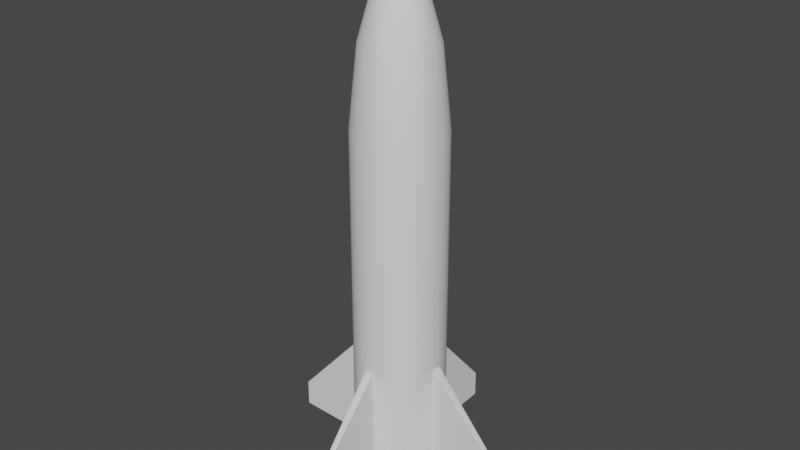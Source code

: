# Source: BlenderRocketV.2.blend  (saved by Blender 3.4.6; exported with 4.5.12 LTS)
import bpy
from mathutils import Matrix  # noqa: F401  (used for matrix-valued properties, if any)

bpy.ops.wm.read_factory_settings(use_empty=True)
scene = bpy.context.scene
scene.name = 'Scene'

# ---- collections
col_collection = bpy.data.collections.new('Collection'); scene.collection.children.link(col_collection)

# ---- node groups
ng_auto_smooth = bpy.data.node_groups.new('Auto Smooth', 'GeometryNodeTree')
_s = ng_auto_smooth.interface.new_socket(name='Geometry', in_out='OUTPUT', socket_type='NodeSocketGeometry')
_s = ng_auto_smooth.interface.new_socket(name='Geometry', in_out='INPUT', socket_type='NodeSocketGeometry')
_s = ng_auto_smooth.interface.new_socket(name='Angle', in_out='INPUT', socket_type='NodeSocketFloat')
_s.subtype = 'ANGLE'
_s.min_value = 0.0
_s.max_value = 3.142
ng_auto_smooth.is_modifier = True
_N = ng_auto_smooth.nodes; _L = ng_auto_smooth.links
n0 = _N.new('NodeGroupOutput'); n0.name = 'Group Output'; n0.location = (480, -100)
n1 = _N.new('NodeGroupInput'); n1.name = 'Group Input'; n1.location = (-420, -300)
n2 = _N.new('NodeGroupInput'); n2.name = 'Group Input.001'; n2.location = (-60, -100)
n3 = _N.new('GeometryNodeSetShadeSmooth'); n3.name = 'Set Shade Smooth'; n3.location = (120, -100)
n3.domain = 'EDGE'
n4 = _N.new('GeometryNodeSetShadeSmooth'); n4.name = 'Set Shade Smooth.001'; n4.location = (300, -100)
n5 = _N.new('GeometryNodeInputMeshEdgeAngle'); n5.name = 'Edge Angle'; n5.location = (-420, -220)
n6 = _N.new('GeometryNodeInputEdgeSmooth'); n6.name = 'Is Edge Smooth'; n6.location = (-60, -160)
n7 = _N.new('GeometryNodeInputShadeSmooth'); n7.name = 'Is Face Smooth'; n7.location = (-240, -340)
n8 = _N.new('FunctionNodeBooleanMath'); n8.name = 'Boolean Math'; n8.location = (-60, -220)
n9 = _N.new('FunctionNodeCompare'); n9.name = 'Compare'; n9.location = (-240, -180)
n9.operation = 'LESS_EQUAL'
_L.new(n5.outputs[0], n9.inputs[0])
_L.new(n4.outputs[0], n0.inputs[0])
_L.new(n1.outputs[1], n9.inputs[1])
_L.new(n9.outputs[0], n8.inputs[0])
_L.new(n7.outputs[0], n8.inputs[1])
_L.new(n2.outputs[0], n3.inputs[0])
_L.new(n6.outputs[0], n3.inputs[1])
_L.new(n3.outputs[0], n4.inputs[0])
_L.new(n8.outputs[0], n3.inputs[2])
n0.is_active_output = True

# ---- world
world_world = bpy.data.worlds.new('World'); scene.world = world_world
world_world.use_nodes = True; world_world.node_tree.nodes.clear()
_N = world_world.node_tree.nodes; _L = world_world.node_tree.links
n0 = _N.new('ShaderNodeOutputWorld'); n0.name = 'World Output'; n0.location = (300, 300)
n1 = _N.new('ShaderNodeBackground'); n1.name = 'Background'; n1.location = (10, 300)
n1.inputs[0].default_value = (0.05088, 0.05088, 0.05088, 1.0)
_L.new(n1.outputs[0], n0.inputs[0])
n0.is_active_output = True
world_world.color = (0.05088, 0.05088, 0.05088)
world_world.use_sun_shadow = False
world_world.sun_shadow_jitter_overblur = 0.0

# ---- meshes
me_circle = bpy.data.meshes.new('Circle')
me_circle.from_pydata([(0.0, 1.0, 0.0), (-0.1951, 0.9808, 0.0), (-0.3827, 0.9239, 0.0), (-0.5556, 0.8315, 0.0), (-0.7071, 0.7071, 0.0), (-0.8315, 0.5556, 0.0), (-0.9239, 0.3827, 0.0), (-0.9808, 0.1951, 0.0), (-1.0, 0.0, 0.0), (-0.9808, -0.1951, 0.0), (-0.9239, -0.3827, 0.0), (-0.8315, -0.5556, 0.0), (-0.7071, -0.7071, 0.0), (-0.5556, -0.8315, 0.0), (-0.3827, -0.9239, 0.0), (-0.1951, -0.9808, 0.0), (0.0, -1.0, 0.0), (0.1951, -0.9808, 0.0), (0.3827, -0.9239, 0.0), (0.5556, -0.8315, 0.0), (0.7071, -0.7071, 0.0), (0.8315, -0.5556, 0.0), (0.9239, -0.3827, 0.0), (0.9808, -0.1951, 0.0), (1.0, 0.0, 0.0), (0.9808, 0.1951, 0.0), (0.9239, 0.3827, 0.0), (0.8315, 0.5556, 0.0), (0.7071, 0.7071, 0.0), (0.5556, 0.8315, 0.0), (0.3827, 0.9239, 0.0), (0.1951, 0.9808, 0.0), (6.331e-10, 0.9152, 0.0), (-0.1786, 0.8976, 0.0), (-0.3502, 0.8456, 0.0), (-0.5085, 0.761, 0.0), (-0.6472, 0.6472, 0.0), (-0.761, 0.5085, 0.0), (-0.8456, 0.3502, 0.0), (-0.8976, 0.1786, 0.0), (-0.9152, 2.302e-10, 0.0), (-0.8976, -0.1786, 0.0), (-0.8456, -0.3502, 0.0), (-0.761, -0.5085, 0.0), (-0.6472, -0.6472, 0.0), (-0.5085, -0.761, 0.0), (-0.3502, -0.8456, 0.0), (-0.1786, -0.8976, 0.0), (6.331e-10, -0.9152, 0.0), (0.1786, -0.8976, 0.0), (0.3502, -0.8456, 0.0), (0.5085, -0.761, 0.0), (0.6472, -0.6472, 0.0), (0.761, -0.5085, 0.0), (0.8456, -0.3502, 0.0), (0.8976, -0.1786, 0.0), (0.9152, 2.302e-10, 0.0), (0.8976, 0.1786, 0.0), (0.8456, 0.3502, 0.0), (0.761, 0.5085, 0.0), (0.6472, 0.6472, 0.0), (0.5085, 0.761, 0.0), (0.3502, 0.8456, 0.0), (0.1786, 0.8976, 0.0), (5.753e-09, 0.4718, 0.0), (-0.09205, 0.4628, 0.0), (-0.1806, 0.4359, 0.0), (-0.2621, 0.3923, 0.0), (-0.3336, 0.3336, 0.0), (-0.3923, 0.2621, 0.0), (-0.4359, 0.1806, 0.0), (-0.4628, 0.09205, 0.0), (-0.4718, -2.512e-09, 0.0), (-0.4628, -0.09205, 0.0), (-0.4359, -0.1806, 0.0), (-0.3923, -0.2621, 0.0), (-0.3336, -0.3336, 0.0), (-0.2621, -0.3923, 0.0), (-0.1806, -0.4359, 0.0), (-0.09205, -0.4628, 0.0), (5.753e-09, -0.4718, 0.0), (0.09205, -0.4628, 0.0), (0.1806, -0.4359, 0.0), (0.2621, -0.3923, 0.0), (0.3336, -0.3336, 0.0), (0.3923, -0.2621, 0.0), (0.4359, -0.1806, 0.0), (0.4628, -0.09205, 0.0), (0.4718, -2.512e-09, 0.0), (0.4628, 0.09205, 0.0), (0.4359, 0.1806, 0.0), (0.3923, 0.2621, 0.0), (0.3336, 0.3336, 0.0), (0.2621, 0.3923, 0.0), (0.1806, 0.4359, 0.0), (0.09205, 0.4628, 0.0), (5.753e-09, 0.4718, 0.0), (-0.09205, 0.4628, 0.0), (-0.1806, 0.4359, 0.0), (-0.2621, 0.3923, 0.0), (-0.3336, 0.3336, 0.0), (-0.3923, 0.2621, 0.0), (-0.4359, 0.1806, 0.0), (-0.4628, 0.09205, 0.0), (-0.4718, -2.512e-09, 0.0), (-0.4628, -0.09205, 0.0), (-0.4359, -0.1806, 0.0), (-0.3923, -0.2621, 0.0), (-0.3336, -0.3336, 0.0), (-0.2621, -0.3923, 0.0), (-0.1806, -0.4359, 0.0), (-0.09205, -0.4628, 0.0), (5.753e-09, -0.4718, 0.0), (0.09205, -0.4628, 0.0), (0.1806, -0.4359, 0.0), (0.2621, -0.3923, 0.0), (0.3336, -0.3336, 0.0), (0.3923, -0.2621, 0.0), (0.4359, -0.1806, 0.0), (0.4628, -0.09205, 0.0), (0.4718, -2.512e-09, 0.0), (0.4628, 0.09205, 0.0), (0.4359, 0.1806, 0.0), (0.3923, 0.2621, 0.0), (0.3336, 0.3336, 0.0), (0.2621, 0.3923, 0.0), (0.1806, 0.4359, 0.0), (0.09205, 0.4628, 0.0), (5.931e-09, 0.4108, 0.0), (-0.08015, 0.4029, 0.0), (-0.1572, 0.3795, 0.0), (-0.2282, 0.3416, 0.0), (-0.2905, 0.2905, 0.0), (-0.3416, 0.2282, 0.0), (-0.3795, 0.1572, 0.0), (-0.4029, 0.08015, 0.0), (-0.4108, -2.188e-09, 0.0), (-0.4029, -0.08015, 0.0), (-0.3795, -0.1572, 0.0), (-0.3416, -0.2282, 0.0), (-0.2905, -0.2905, 0.0), (-0.2282, -0.3416, 0.0), (-0.1572, -0.3795, 0.0), (-0.08015, -0.4029, 0.0), (5.931e-09, -0.4108, 0.0), (0.08015, -0.4029, 0.0), (0.1572, -0.3795, 0.0), (0.2282, -0.3416, 0.0), (0.2905, -0.2905, 0.0), (0.3416, -0.2282, 0.0), (0.3795, -0.1572, 0.0), (0.4029, -0.08015, 0.0), (0.4108, -2.188e-09, 0.0), (0.4029, 0.08015, 0.0), (0.3795, 0.1572, 0.0), (0.3416, 0.2282, 0.0), (0.2905, 0.2905, 0.0), (0.2282, 0.3416, 0.0), (0.1572, 0.3795, 0.0), (0.08015, 0.4029, 0.0), (6.189e-09, 0.1761, 0.8116), (-0.03436, 0.1727, 0.8116), (-0.0674, 0.1627, 0.8116), (-0.09785, 0.1464, 0.8116), (-0.1245, 0.1245, 0.8116), (-0.1464, 0.09785, 0.8116), (-0.1627, 0.0674, 0.8116), (-0.1727, 0.03436, 0.8116), (-0.1761, -3.491e-09, 0.8116), (-0.1727, -0.03436, 0.8116), (-0.1627, -0.0674, 0.8116), (-0.1464, -0.09785, 0.8116), (-0.1245, -0.1245, 0.8116), (-0.09785, -0.1464, 0.8116), (-0.0674, -0.1627, 0.8116), (-0.03436, -0.1727, 0.8116), (6.189e-09, -0.1761, 0.8116), (0.03436, -0.1727, 0.8116), (0.0674, -0.1627, 0.8116), (0.09785, -0.1464, 0.8116), (0.1245, -0.1245, 0.8116), (0.1464, -0.09785, 0.8116), (0.1627, -0.0674, 0.8116), (0.1727, -0.03436, 0.8116), (0.1761, -3.491e-09, 0.8116), (0.1727, 0.03436, 0.8116), (0.1627, 0.0674, 0.8116), (0.1464, 0.09785, 0.8116), (0.1245, 0.1245, 0.8116), (0.09785, 0.1464, 0.8116), (0.0674, 0.1627, 0.8116), (0.03436, 0.1727, 0.8116), (6.256e-09, 0.1534, 0.8116), (-0.02992, 0.1504, 0.8116), (-0.05868, 0.1417, 0.8116), (-0.0852, 0.1275, 0.8116), (-0.1084, 0.1084, 0.8116), (-0.1275, 0.0852, 0.8116), (-0.1417, 0.05868, 0.8116), (-0.1504, 0.02992, 0.8116), (-0.1534, -3.369e-09, 0.8116), (-0.1504, -0.02992, 0.8116), (-0.1417, -0.05868, 0.8116), (-0.1275, -0.0852, 0.8116), (-0.1084, -0.1084, 0.8116), (-0.0852, -0.1275, 0.8116), (-0.05868, -0.1417, 0.8116), (-0.02992, -0.1504, 0.8116), (6.256e-09, -0.1534, 0.8116), (0.02992, -0.1504, 0.8116), (0.05868, -0.1417, 0.8116), (0.0852, -0.1275, 0.8116), (0.1084, -0.1084, 0.8116), (0.1275, -0.0852, 0.8116), (0.1417, -0.05868, 0.8116), (0.1504, -0.02992, 0.8116), (0.1534, -3.369e-09, 0.8116), (0.1504, 0.02992, 0.8116), (0.1417, 0.05868, 0.8116), (0.1275, 0.0852, 0.8116), (0.1084, 0.1084, 0.8116), (0.0852, 0.1275, 0.8116), (0.05868, 0.1417, 0.8116), (0.02992, 0.1504, 0.8116), (5.376e-09, 0.111, 1.024), (-0.02166, 0.1089, 1.024), (-0.04249, 0.1026, 1.024), (-0.06169, 0.09233, 1.024), (-0.07852, 0.07852, 1.024), (-0.09233, 0.06169, 1.024), (-0.1026, 0.04249, 1.024), (-0.1089, 0.02166, 1.024), (-0.111, -3.894e-09, 1.024), (-0.1089, -0.02166, 1.024), (-0.1026, -0.04249, 1.024), (-0.09233, -0.06169, 1.024), (-0.07852, -0.07852, 1.024), (-0.06169, -0.09233, 1.024), (-0.04249, -0.1026, 1.024), (-0.02166, -0.1089, 1.024), (5.376e-09, -0.111, 1.024), (0.02166, -0.1089, 1.024), (0.04249, -0.1026, 1.024), (0.06169, -0.09233, 1.024), (0.07852, -0.07852, 1.024), (0.09233, -0.06169, 1.024), (0.1026, -0.04249, 1.024), (0.1089, -0.02166, 1.024), (0.111, -3.894e-09, 1.024), (0.1089, 0.02166, 1.024), (0.1026, 0.04249, 1.024), (0.09233, 0.06169, 1.024), (0.07852, 0.07852, 1.024), (0.06169, 0.09233, 1.024), (0.04249, 0.1026, 1.024), (0.02166, 0.1089, 1.024), (5.418e-09, 0.09669, 1.024), (-0.01886, 0.09483, 1.024), (-0.037, 0.08933, 1.024), (-0.05372, 0.08039, 1.024), (-0.06837, 0.06837, 1.024), (-0.08039, 0.05372, 1.024), (-0.08933, 0.037, 1.024), (-0.09483, 0.01886, 1.024), (-0.09669, -3.818e-09, 1.024), (-0.09483, -0.01886, 1.024), (-0.08933, -0.037, 1.024), (-0.08039, -0.05372, 1.024), (-0.06837, -0.06837, 1.024), (-0.05372, -0.08039, 1.024), (-0.037, -0.08933, 1.024), (-0.01886, -0.09483, 1.024), (5.418e-09, -0.09669, 1.024), (0.01886, -0.09483, 1.024), (0.037, -0.08933, 1.024), (0.05372, -0.08039, 1.024), (0.06837, -0.06837, 1.024), (0.08039, -0.05372, 1.024), (0.08933, -0.037, 1.024), (0.09483, -0.01886, 1.024), (0.09669, -3.818e-09, 1.024), (0.09483, 0.01886, 1.024), (0.08933, 0.037, 1.024), (0.08039, 0.05372, 1.024), (0.06837, 0.06837, 1.024), (0.05372, 0.08039, 1.024), (0.037, 0.08933, 1.024), (0.01886, 0.09483, 1.024), (5.376e-09, 0.111, 1.677), (-0.02166, 0.1089, 1.677), (-0.04249, 0.1026, 1.677), (-0.06169, 0.09233, 1.677), (-0.07852, 0.07852, 1.677), (-0.09233, 0.06169, 1.677), (-0.1026, 0.04249, 1.677), (-0.1089, 0.02166, 1.677), (-0.111, -3.894e-09, 1.677), (-0.1089, -0.02166, 1.677), (-0.1026, -0.04249, 1.677), (-0.09233, -0.06169, 1.677), (-0.07852, -0.07852, 1.677), (-0.06169, -0.09233, 1.677), (-0.04249, -0.1026, 1.677), (-0.02166, -0.1089, 1.677), (5.376e-09, -0.111, 1.677), (0.02166, -0.1089, 1.677), (0.04249, -0.1026, 1.677), (0.06169, -0.09233, 1.677), (0.07852, -0.07852, 1.677), (0.09233, -0.06169, 1.677), (0.1026, -0.04249, 1.677), (0.1089, -0.02166, 1.677), (0.111, -3.894e-09, 1.677), (0.1089, 0.02166, 1.677), (0.1026, 0.04249, 1.677), (0.09233, 0.06169, 1.677), (0.07852, 0.07852, 1.677), (0.06169, 0.09233, 1.677), (0.04249, 0.1026, 1.677), (0.02166, 0.1089, 1.677), (5.418e-09, 0.09669, 1.677), (-0.01886, 0.09483, 1.677), (-0.037, 0.08933, 1.677), (-0.05372, 0.08039, 1.677), (-0.06837, 0.06837, 1.677), (-0.08039, 0.05372, 1.677), (-0.08933, 0.037, 1.677), (-0.09483, 0.01886, 1.677), (-0.09669, -3.818e-09, 1.677), (-0.09483, -0.01886, 1.677), (-0.08933, -0.037, 1.677), (-0.08039, -0.05372, 1.677), (-0.06837, -0.06837, 1.677), (-0.05372, -0.08039, 1.677), (-0.037, -0.08933, 1.677), (-0.01886, -0.09483, 1.677), (5.418e-09, -0.09669, 1.677), (0.01886, -0.09483, 1.677), (0.037, -0.08933, 1.677), (0.05372, -0.08039, 1.677), (0.06837, -0.06837, 1.677), (0.08039, -0.05372, 1.677), (0.08933, -0.037, 1.677), (0.09483, -0.01886, 1.677), (0.09669, -3.818e-09, 1.677), (0.09483, 0.01886, 1.677), (0.08933, 0.037, 1.677), (0.08039, 0.05372, 1.677), (0.06837, 0.06837, 1.677), (0.05372, 0.08039, 1.677), (0.037, 0.08933, 1.677), (0.01886, 0.09483, 1.677), (-1.761e-08, 0.9263, 1.677), (-0.1807, 0.9085, 1.677), (-0.3545, 0.8558, 1.677), (-0.5146, 0.7702, 1.677), (-0.655, 0.655, 1.677), (-0.7702, 0.5146, 1.677), (-0.8558, 0.3545, 1.677), (-0.9085, 0.1807, 1.677), (-0.9263, 7.177e-09, 1.677), (-0.9085, -0.1807, 1.677), (-0.8558, -0.3545, 1.677), (-0.7702, -0.5146, 1.677), (-0.655, -0.655, 1.677), (-0.5146, -0.7702, 1.677), (-0.3545, -0.8558, 1.677), (-0.1807, -0.9085, 1.677), (-1.761e-08, -0.9263, 1.677), (0.1807, -0.9085, 1.677), (0.3545, -0.8558, 1.677), (0.5146, -0.7702, 1.677), (0.655, -0.655, 1.677), (0.7702, -0.5146, 1.677), (0.8558, -0.3545, 1.677), (0.9085, -0.1807, 1.677), (0.9263, 7.177e-09, 1.677), (0.9085, 0.1807, 1.677), (0.8558, 0.3545, 1.677), (0.7702, 0.5146, 1.677), (0.655, 0.655, 1.677), (0.5146, 0.7702, 1.677), (0.3545, 0.8558, 1.677), (0.1807, 0.9085, 1.677), (-1.726e-08, 0.8066, 1.677), (-0.1574, 0.7911, 1.677), (-0.3087, 0.7452, 1.677), (-0.4481, 0.6706, 1.677), (-0.5703, 0.5703, 1.677), (-0.6706, 0.4481, 1.677), (-0.7452, 0.3087, 1.677), (-0.7911, 0.1574, 1.677), (-0.8066, 7.815e-09, 1.677), (-0.7911, -0.1574, 1.677), (-0.7452, -0.3087, 1.677), (-0.6706, -0.4481, 1.677), (-0.5703, -0.5703, 1.677), (-0.4481, -0.6706, 1.677), (-0.3087, -0.7452, 1.677), (-0.1574, -0.7911, 1.677), (-1.726e-08, -0.8066, 1.677), (0.1574, -0.7911, 1.677), (0.3087, -0.7452, 1.677), (0.4481, -0.6706, 1.677), (0.5703, -0.5703, 1.677), (0.6706, -0.4481, 1.677), (0.7452, -0.3087, 1.677), (0.7911, -0.1574, 1.677), (0.8066, 7.815e-09, 1.677), (0.7911, 0.1574, 1.677), (0.7452, 0.3087, 1.677), (0.6706, 0.4481, 1.677), (0.5703, 0.5703, 1.677), (0.4481, 0.6706, 1.677), (0.3087, 0.7452, 1.677), (0.1574, 0.7911, 1.677), (-0.3382, -0.226, 0.4058), (-0.3758, -0.1557, 0.4058), (-0.399, -0.07936, 0.4058), (-0.4068, -2.27e-09, 0.4058), (-0.399, 0.07936, 0.4058), (-0.3758, 0.1557, 0.4058), (-0.3382, 0.226, 0.4058), (0.07936, 0.399, 0.4058), (-0.2876, 0.2876, 0.4058), (0.1557, 0.3758, 0.4058), (-0.226, 0.3382, 0.4058), (0.226, 0.3382, 0.4058), (-0.1557, 0.3758, 0.4058), (0.2876, 0.2876, 0.4058), (-0.07936, 0.399, 0.4058), (7.498e-09, 0.4068, 0.4058), (0.3382, 0.226, 0.4058), (0.3758, 0.1557, 0.4058), (0.399, 0.07936, 0.4058), (-0.2876, -0.2876, 0.4058), (-0.226, -0.3382, 0.4058), (-0.1557, -0.3758, 0.4058), (-0.07936, -0.399, 0.4058), (7.498e-09, -0.4068, 0.4058), (0.07936, -0.399, 0.4058), (0.1557, -0.3758, 0.4058), (0.226, -0.3382, 0.4058), (0.2876, -0.2876, 0.4058), (0.3382, -0.226, 0.4058), (0.3758, -0.1557, 0.4058), (0.399, -0.07936, 0.4058), (0.4068, -2.27e-09, 0.4058), (7.575e-09, 0.3175, 0.6087), (0.3114, 0.06193, 0.6087), (-0.264, -0.1764, 0.6087), (-0.2933, -0.1215, 0.6087), (-0.3114, -0.06193, 0.6087), (-0.3175, -3.19e-09, 0.6087), (-0.3114, 0.06193, 0.6087), (-0.2933, 0.1215, 0.6087), (-0.264, 0.1764, 0.6087), (0.06193, 0.3114, 0.6087), (-0.2245, 0.2245, 0.6087), (0.1215, 0.2933, 0.6087), (-0.1764, 0.264, 0.6087), (0.1764, 0.264, 0.6087), (-0.1215, 0.2933, 0.6087), (0.2245, 0.2245, 0.6087), (-0.06193, 0.3114, 0.6087), (0.264, 0.1764, 0.6087), (0.2933, 0.1215, 0.6087), (-0.2245, -0.2245, 0.6087), (-0.1764, -0.264, 0.6087), (-0.1215, -0.2933, 0.6087), (-0.06193, -0.3114, 0.6087), (7.575e-09, -0.3175, 0.6087), (0.06193, -0.3114, 0.6087), (0.1215, -0.2933, 0.6087), (0.1764, -0.264, 0.6087), (0.2245, -0.2245, 0.6087), (0.264, -0.1764, 0.6087), (0.2933, -0.1215, 0.6087), (0.3114, -0.06193, 0.6087), (0.3175, -3.19e-09, 0.6087), (0.0, 1.0, 2.629), (-0.1951, 0.9808, 2.629), (-0.3827, 0.9239, 2.629), (-0.5556, 0.8315, 2.629), (-0.7071, 0.7071, 2.629), (-0.8315, 0.5556, 2.629), (-0.9239, 0.3827, 2.629), (-0.9808, 0.1951, 2.629), (-1.0, 0.0, 2.629), (-0.9808, -0.1951, 2.629), (-0.9239, -0.3827, 2.629), (-0.8315, -0.5556, 2.629), (-0.7071, -0.7071, 2.629), (-0.5556, -0.8315, 2.629), (-0.3827, -0.9239, 2.629), (-0.1951, -0.9808, 2.629), (0.0, -1.0, 2.629), (0.1951, -0.9808, 2.629), (0.3827, -0.9239, 2.629), (0.5556, -0.8315, 2.629), (0.7071, -0.7071, 2.629), (0.8315, -0.5556, 2.629), (0.9239, -0.3827, 2.629), (0.9808, -0.1951, 2.629), (1.0, 0.0, 2.629), (0.9808, 0.1951, 2.629), (0.9239, 0.3827, 2.629), (0.8315, 0.5556, 2.629), (0.7071, 0.7071, 2.629), (0.5556, 0.8315, 2.629), (0.3827, 0.9239, 2.629), (0.1951, 0.9808, 2.629), (6.331e-10, 0.9152, 1.742), (-0.1786, 0.8976, 1.742), (-0.3502, 0.8456, 1.742), (-0.5085, 0.761, 1.742), (-0.6472, 0.6472, 1.742), (-0.761, 0.5085, 1.742), (-0.8456, 0.3502, 1.742), (-0.8976, 0.1786, 1.742), (-0.9152, 2.302e-10, 1.742), (-0.8976, -0.1786, 1.742), (-0.8456, -0.3502, 1.742), (-0.761, -0.5085, 1.742), (-0.6472, -0.6472, 1.742), (-0.5085, -0.761, 1.742), (-0.3502, -0.8456, 1.742), (-0.1786, -0.8976, 1.742), (6.331e-10, -0.9152, 1.742), (0.1786, -0.8976, 1.742), (0.3502, -0.8456, 1.742), (0.5085, -0.761, 1.742), (0.6472, -0.6472, 1.742), (0.761, -0.5085, 1.742), (0.8456, -0.3502, 1.742), (0.8976, -0.1786, 1.742), (0.9152, 2.302e-10, 1.742), (0.8976, 0.1786, 1.742), (0.8456, 0.3502, 1.742), (0.761, 0.5085, 1.742), (0.6472, 0.6472, 1.742), (0.5085, 0.761, 1.742), (0.3502, 0.8456, 1.742), (0.1786, 0.8976, 1.742), (0.0, 1.0, 7.798), (-0.1951, 0.9808, 7.798), (-0.3827, 0.9239, 7.798), (-0.5556, 0.8315, 7.798), (-0.7071, 0.7071, 7.798), (-0.8315, 0.5556, 7.798), (-0.9239, 0.3827, 7.798), (-0.9808, 0.1951, 7.798), (-1.0, 0.0, 7.798), (-0.9808, -0.1951, 7.798), (-0.9239, -0.3827, 7.798), (-0.8315, -0.5556, 7.798), (-0.7071, -0.7071, 7.798), (-0.5556, -0.8315, 7.798), (-0.3827, -0.9239, 7.798), (-0.1951, -0.9808, 7.798), (0.0, -1.0, 7.798), (0.1951, -0.9808, 7.798), (0.3827, -0.9239, 7.798), (0.5556, -0.8315, 7.798), (0.7071, -0.7071, 7.798), (0.8315, -0.5556, 7.798), (0.9239, -0.3827, 7.798), (0.9808, -0.1951, 7.798), (1.0, 0.0, 7.798), (0.9808, 0.1951, 7.798), (0.9239, 0.3827, 7.798), (0.8315, 0.5556, 7.798), (0.7071, 0.7071, 7.798), (0.5556, 0.8315, 7.798), (0.3827, 0.9239, 7.798), (0.1951, 0.9808, 7.798), (6.331e-10, 0.9152, 7.798), (-0.1786, 0.8976, 7.798), (-0.3502, 0.8456, 7.798), (-0.5085, 0.761, 7.798), (-0.6472, 0.6472, 7.798), (-0.761, 0.5085, 7.798), (-0.8456, 0.3502, 7.798), (-0.8976, 0.1786, 7.798), (-0.9152, 2.302e-10, 7.798), (-0.8976, -0.1786, 7.798), (-0.8456, -0.3502, 7.798), (-0.761, -0.5085, 7.798), (-0.6472, -0.6472, 7.798), (-0.5085, -0.761, 7.798), (-0.3502, -0.8456, 7.798), (-0.1786, -0.8976, 7.798), (6.331e-10, -0.9152, 7.798), (0.1786, -0.8976, 7.798), (0.3502, -0.8456, 7.798), (0.5085, -0.761, 7.798), (0.6472, -0.6472, 7.798), (0.761, -0.5085, 7.798), (0.8456, -0.3502, 7.798), (0.8976, -0.1786, 7.798), (0.9152, 2.302e-10, 7.798), (0.8976, 0.1786, 7.798), (0.8456, 0.3502, 7.798), (0.761, 0.5085, 7.798), (0.6472, 0.6472, 7.798), (0.5085, 0.761, 7.798), (0.3502, 0.8456, 7.798), (0.1786, 0.8976, 7.798), (4.659e-09, 0.1681, 11.25), (-0.03279, 0.1648, 11.25), (-0.06431, 0.1553, 11.25), (-0.09337, 0.1397, 11.25), (-0.1188, 0.1188, 11.25), (-0.1397, 0.09337, 11.25), (-0.1553, 0.06431, 11.25), (-0.1648, 0.03279, 11.25), (-0.1681, -2.259e-09, 11.25), (-0.1648, -0.03279, 11.25), (-0.1553, -0.06431, 11.25), (-0.1397, -0.09337, 11.25), (-0.1188, -0.1188, 11.25), (-0.09337, -0.1397, 11.25), (-0.06431, -0.1553, 11.25), (-0.03279, -0.1648, 11.25), (4.659e-09, -0.1681, 11.25), (0.03279, -0.1648, 11.25), (0.06431, -0.1553, 11.25), (0.09337, -0.1397, 11.25), (0.1188, -0.1188, 11.25), (0.1397, -0.09337, 11.25), (0.1553, -0.06431, 11.25), (0.1648, -0.03279, 11.25), (0.1681, -2.259e-09, 11.25), (0.1648, 0.03279, 11.25), (0.1553, 0.06431, 11.25), (0.1397, 0.09337, 11.25), (0.1188, 0.1188, 11.25), (0.09337, 0.1397, 11.25), (0.06431, 0.1553, 11.25), (0.03279, 0.1648, 11.25), (4.766e-09, 0.1538, 11.28), (-0.03001, 0.1509, 11.28), (-0.05886, 0.1421, 11.28), (-0.08545, 0.1279, 11.28), (-0.1088, 0.1088, 11.28), (-0.1279, 0.08545, 11.28), (-0.1421, 0.05886, 11.28), (-0.1509, 0.03001, 11.28), (-0.1538, -2.22e-09, 11.28), (-0.1509, -0.03001, 11.28), (-0.1421, -0.05886, 11.28), (-0.1279, -0.08545, 11.28), (-0.1088, -0.1088, 11.28), (-0.08545, -0.1279, 11.28), (-0.05886, -0.1421, 11.28), (-0.03001, -0.1509, 11.28), (4.766e-09, -0.1538, 11.28), (0.03001, -0.1509, 11.28), (0.05886, -0.1421, 11.28), (0.08545, -0.1279, 11.28), (0.1088, -0.1088, 11.28), (0.1279, -0.08545, 11.28), (0.1421, -0.05886, 11.28), (0.1509, -0.03001, 11.28), (0.1538, -2.22e-09, 11.28), (0.1509, 0.03001, 11.28), (0.1421, 0.05886, 11.28), (0.1279, 0.08545, 11.28), (0.1088, 0.1088, 11.28), (0.08545, 0.1279, 11.28), (0.05886, 0.1421, 11.28), (0.03001, 0.1509, 11.28), (-0.008999, 0.04524, 11.35), (3.39e-09, 0.04613, 11.35), (-0.01765, 0.04262, 11.35), (-0.02563, 0.03835, 11.35), (-0.03262, 0.03262, 11.35), (-0.03835, 0.02563, 11.35), (-0.04262, 0.01765, 11.35), (-0.04524, 0.008999, 11.35), (-0.04613, -1.906e-10, 11.35), (-0.04524, -0.008999, 11.35), (-0.04262, -0.01765, 11.35), (-0.03835, -0.02563, 11.35), (-0.03262, -0.03262, 11.35), (-0.02563, -0.03835, 11.35), (-0.01765, -0.04262, 11.35), (-0.008999, -0.04524, 11.35), (3.39e-09, -0.04613, 11.35), (0.008999, -0.04524, 11.35), (0.01765, -0.04262, 11.35), (0.02563, -0.03835, 11.35), (0.03262, -0.03262, 11.35), (0.03835, -0.02563, 11.35), (0.04262, -0.01765, 11.35), (0.04524, -0.008999, 11.35), (0.04613, -1.906e-10, 11.35), (0.04524, 0.008999, 11.35), (0.04262, 0.01765, 11.35), (0.03835, 0.02563, 11.35), (0.03262, 0.03262, 11.35), (0.02563, 0.03835, 11.35), (0.01765, 0.04262, 11.35), (0.008999, 0.04524, 11.35), (0.4543, 0.6798, 9.526), (-0.3129, 0.7554, 9.526), (0.5782, 0.5782, 9.526), (-0.1595, 0.8019, 9.526), (9.236e-09, 0.8176, 9.526), (0.6798, 0.4543, 9.526), (0.7554, 0.3129, 9.526), (0.8019, 0.1595, 9.526), (0.8176, 5.91e-10, 9.526), (0.8019, -0.1595, 9.526), (0.7554, -0.3129, 9.526), (0.6798, -0.4543, 9.526), (0.5782, -0.5782, 9.526), (0.4543, -0.6798, 9.526), (0.3129, -0.7554, 9.526), (0.1595, -0.8019, 9.526), (9.236e-09, -0.8176, 9.526), (-0.1595, -0.8019, 9.526), (-0.4543, 0.6798, 9.526), (0.3129, 0.7554, 9.526), (-0.5782, 0.5782, 9.526), (0.1595, 0.8019, 9.526), (-0.6798, 0.4543, 9.526), (-0.7554, 0.3129, 9.526), (-0.8019, 0.1595, 9.526), (-0.8176, 5.91e-10, 9.526), (-0.8019, -0.1595, 9.526), (-0.7554, -0.3129, 9.526), (-0.6798, -0.4543, 9.526), (-0.5782, -0.5782, 9.526), (-0.4543, -0.6798, 9.526), (-0.3129, -0.7554, 9.526), (4.155e-09, 0.5715, 10.39), (-0.1115, -0.5606, 10.39), (0.3175, 0.4752, 10.39), (-0.2187, 0.528, 10.39), (0.4041, 0.4041, 10.39), (-0.1115, 0.5606, 10.39), (0.4752, 0.3175, 10.39), (0.528, 0.2187, 10.39), (0.5606, 0.1115, 10.39), (0.5715, -3.569e-09, 10.39), (0.5606, -0.1115, 10.39), (0.528, -0.2187, 10.39), (0.4752, -0.3175, 10.39), (0.4041, -0.4041, 10.39), (0.3175, -0.4752, 10.39), (0.2187, -0.528, 10.39), (0.1115, -0.5606, 10.39), (4.155e-09, -0.5715, 10.39), (-0.3175, 0.4752, 10.39), (0.2187, 0.528, 10.39), (-0.4041, 0.4041, 10.39), (0.1115, 0.5606, 10.39), (-0.4752, 0.3175, 10.39), (-0.528, 0.2187, 10.39), (-0.5606, 0.1115, 10.39), (-0.5715, -3.569e-09, 10.39), (-0.5606, -0.1115, 10.39), (-0.528, -0.2187, 10.39), (-0.4752, -0.3175, 10.39), (-0.4041, -0.4041, 10.39), (-0.3175, -0.4752, 10.39), (-0.2187, -0.528, 10.39), (-0.09755, 0.9904, 0.0), (-0.08928, 0.9064, 0.0), (-0.09755, 0.9904, 2.629), (-0.08928, 0.9064, 1.742), (-0.09755, 0.9904, 7.798), (-0.08928, 0.9064, 7.798), (-0.01639, 0.1664, 11.25), (-0.07976, 0.8098, 9.526), (-0.05575, 0.5661, 10.39), (0.09755, 0.9904, 0.0), (0.08928, 0.9064, 0.0), (0.09755, 0.9904, 2.629), (0.08928, 0.9064, 1.742), (0.09755, 0.9904, 7.798), (0.08928, 0.9064, 7.798), (0.01639, 0.1664, 11.25), (0.07976, 0.8098, 9.526), (0.05575, 0.5661, 10.39), (-0.04254, 2.792, 0.0), (0.0, 2.801, 0.0), (-0.04254, 2.792, 0.5966), (0.0, 2.801, 0.5966), (0.04254, 2.792, 0.0), (0.04254, 2.792, 0.5966), (1.0, 1.192e-07, 0.0), (1.0, 1.192e-07, 2.629), (0.9904, 0.09755, 0.0), (0.9904, 0.09755, 2.629), (0.9904, -0.09755, 0.0), (0.9904, -0.09755, 2.629), (2.792, 0.04254, 0.0), (2.801, 4.768e-07, 0.0), (2.792, 0.04254, 0.5966), (2.801, 4.768e-07, 0.5966), (2.792, -0.04254, 0.0), (2.792, -0.04254, 0.5966), (-1.0, -2.066e-07, 0.0), (-1.0, -2.066e-07, 2.629), (-0.9904, -0.09755, 0.0), (-0.9904, -0.09755, 2.629), (-0.9904, 0.09754, 0.0), (-0.9904, 0.09754, 2.629), (-2.792, -0.04254, 0.0), (-2.801, -7.218e-07, 0.0), (-2.792, -0.04254, 0.5966), (-2.801, -7.218e-07, 0.5966), (-2.792, 0.04254, 0.0), (-2.792, 0.04254, 0.5966), (2.384e-07, -1.0, 0.0), (2.384e-07, -1.0, 2.629), (0.09755, -0.9904, 0.0), (0.09755, -0.9904, 2.629), (-0.09754, -0.9904, 0.0), (-0.09754, -0.9904, 2.629), (0.04254, -2.792, 0.0), (9.537e-07, -2.801, 0.0), (0.04254, -2.792, 0.5966), (9.537e-07, -2.801, 0.5966), (-0.04254, -2.792, 0.0), (-0.04254, -2.792, 0.5966)], [], [(19, 51, 50, 18), (6, 38, 37, 5), (20, 52, 51, 19), (7, 39, 38, 6), (21, 53, 52, 20), (8, 40, 39, 7), (22, 54, 53, 21), (9, 41, 40, 8), (23, 55, 54, 22), (10, 42, 41, 9), (24, 56, 55, 23), (11, 43, 42, 10), (25, 57, 56, 24), (12, 44, 43, 11), (26, 58, 57, 25), (13, 45, 44, 12), (27, 59, 58, 26), (14, 46, 45, 13), (768, 769, 32, 0), (28, 60, 59, 27), (15, 47, 46, 14), (2, 34, 33, 1), (29, 61, 60, 28), (16, 48, 47, 15), (3, 35, 34, 2), (30, 62, 61, 29), (17, 49, 48, 16), (4, 36, 35, 3), (31, 63, 62, 30), (18, 50, 49, 17), (5, 37, 36, 4), (777, 778, 63, 31), (94, 93, 125, 126), (81, 80, 112, 113), (68, 67, 99, 100), (95, 94, 126, 127), (82, 81, 113, 114), (69, 68, 100, 101), (64, 95, 127, 96), (83, 82, 114, 115), (70, 69, 101, 102), (84, 83, 115, 116), (71, 70, 102, 103), (85, 84, 116, 117), (72, 71, 103, 104), (86, 85, 117, 118), (73, 72, 104, 105), (87, 86, 118, 119), (74, 73, 105, 106), (88, 87, 119, 120), (75, 74, 106, 107), (89, 88, 120, 121), (76, 75, 107, 108), (90, 89, 121, 122), (77, 76, 108, 109), (91, 90, 122, 123), (78, 77, 109, 110), (65, 64, 96, 97), (92, 91, 123, 124), (79, 78, 110, 111), (66, 65, 97, 98), (93, 92, 124, 125), (80, 79, 111, 112), (67, 66, 98, 99), (467, 450, 171, 172), (153, 154, 218, 217), (450, 451, 170, 171), (152, 153, 217, 216), (451, 452, 169, 170), (151, 152, 216, 215), (452, 453, 168, 169), (150, 151, 215, 214), (453, 454, 167, 168), (149, 150, 214, 213), (454, 455, 166, 167), (148, 149, 213, 212), (455, 456, 165, 166), (448, 457, 191, 160), (147, 148, 212, 211), (456, 458, 164, 165), (457, 459, 190, 191), (146, 147, 211, 210), (458, 460, 163, 164), (459, 461, 189, 190), (145, 146, 210, 209), (460, 462, 162, 163), (461, 463, 188, 189), (144, 145, 209, 208), (462, 464, 161, 162), (463, 465, 187, 188), (143, 144, 208, 207), (464, 448, 160, 161), (465, 466, 186, 187), (142, 143, 207, 206), (466, 449, 185, 186), (141, 142, 206, 205), (198, 199, 263, 262), (172, 171, 235, 236), (197, 198, 262, 261), (223, 192, 256, 287), (171, 170, 234, 235), (196, 197, 261, 260), (222, 223, 287, 286), (170, 169, 233, 234), (195, 196, 260, 259), (221, 222, 286, 285), (169, 168, 232, 233), (194, 195, 259, 258), (220, 221, 285, 284), (168, 167, 231, 232), (193, 194, 258, 257), (219, 220, 284, 283), (167, 166, 230, 231), (192, 193, 257, 256), (218, 219, 283, 282), (166, 165, 229, 230), (160, 191, 255, 224), (217, 218, 282, 281), (165, 164, 228, 229), (191, 190, 254, 255), (216, 217, 281, 280), (164, 163, 227, 228), (190, 189, 253, 254), (215, 216, 280, 279), (163, 162, 226, 227), (189, 188, 252, 253), (214, 215, 279, 278), (162, 161, 225, 226), (154, 155, 219, 218), (128, 129, 193, 192), (468, 467, 172, 173), (155, 156, 220, 219), (129, 130, 194, 193), (469, 468, 173, 174), (156, 157, 221, 220), (130, 131, 195, 194), (470, 469, 174, 175), (157, 158, 222, 221), (131, 132, 196, 195), (471, 470, 175, 176), (158, 159, 223, 222), (132, 133, 197, 196), (472, 471, 176, 177), (159, 128, 192, 223), (133, 134, 198, 197), (473, 472, 177, 178), (134, 135, 199, 198), (474, 473, 178, 179), (135, 136, 200, 199), (475, 474, 179, 180), (136, 137, 201, 200), (476, 475, 180, 181), (137, 138, 202, 201), (477, 476, 181, 182), (138, 139, 203, 202), (478, 477, 182, 183), (139, 140, 204, 203), (479, 478, 183, 184), (140, 141, 205, 204), (449, 479, 184, 185), (241, 240, 304, 305), (266, 267, 331, 330), (240, 239, 303, 304), (265, 266, 330, 329), (239, 238, 302, 303), (264, 265, 329, 328), (238, 237, 301, 302), (263, 264, 328, 327), (237, 236, 300, 301), (262, 263, 327, 326), (236, 235, 299, 300), (261, 262, 326, 325), (287, 256, 320, 351), (235, 234, 298, 299), (260, 261, 325, 324), (286, 287, 351, 350), (234, 233, 297, 298), (259, 260, 324, 323), (285, 286, 350, 349), (233, 232, 296, 297), (258, 259, 323, 322), (284, 285, 349, 348), (232, 231, 295, 296), (257, 258, 322, 321), (283, 284, 348, 347), (231, 230, 294, 295), (256, 257, 321, 320), (282, 283, 347, 346), (230, 229, 293, 294), (224, 255, 319, 288), (281, 282, 346, 345), (229, 228, 292, 293), (173, 172, 236, 237), (199, 200, 264, 263), (174, 173, 237, 238), (200, 201, 265, 264), (175, 174, 238, 239), (201, 202, 266, 265), (176, 175, 239, 240), (202, 203, 267, 266), (177, 176, 240, 241), (203, 204, 268, 267), (178, 177, 241, 242), (204, 205, 269, 268), (179, 178, 242, 243), (205, 206, 270, 269), (180, 179, 243, 244), (206, 207, 271, 270), (181, 180, 244, 245), (207, 208, 272, 271), (182, 181, 245, 246), (208, 209, 273, 272), (183, 182, 246, 247), (209, 210, 274, 273), (184, 183, 247, 248), (210, 211, 275, 274), (185, 184, 248, 249), (211, 212, 276, 275), (186, 185, 249, 250), (212, 213, 277, 276), (187, 186, 250, 251), (161, 160, 224, 225), (213, 214, 278, 277), (188, 187, 251, 252), (335, 336, 400, 399), (309, 308, 372, 373), (334, 335, 399, 398), (308, 307, 371, 372), (333, 334, 398, 397), (307, 306, 370, 371), (332, 333, 397, 396), (306, 305, 369, 370), (331, 332, 396, 395), (305, 304, 368, 369), (330, 331, 395, 394), (304, 303, 367, 368), (329, 330, 394, 393), (303, 302, 366, 367), (328, 329, 393, 392), (302, 301, 365, 366), (327, 328, 392, 391), (301, 300, 364, 365), (326, 327, 391, 390), (300, 299, 363, 364), (325, 326, 390, 389), (351, 320, 384, 415), (299, 298, 362, 363), (324, 325, 389, 388), (350, 351, 415, 414), (298, 297, 361, 362), (323, 324, 388, 387), (349, 350, 414, 413), (297, 296, 360, 361), (322, 323, 387, 386), (348, 349, 413, 412), (296, 295, 359, 360), (267, 268, 332, 331), (242, 241, 305, 306), (268, 269, 333, 332), (243, 242, 306, 307), (269, 270, 334, 333), (244, 243, 307, 308), (270, 271, 335, 334), (245, 244, 308, 309), (271, 272, 336, 335), (246, 245, 309, 310), (272, 273, 337, 336), (247, 246, 310, 311), (273, 274, 338, 337), (248, 247, 311, 312), (274, 275, 339, 338), (249, 248, 312, 313), (275, 276, 340, 339), (250, 249, 313, 314), (276, 277, 341, 340), (251, 250, 314, 315), (225, 224, 288, 289), (277, 278, 342, 341), (252, 251, 315, 316), (226, 225, 289, 290), (278, 279, 343, 342), (253, 252, 316, 317), (227, 226, 290, 291), (279, 280, 344, 343), (254, 253, 317, 318), (228, 227, 291, 292), (280, 281, 345, 344), (255, 254, 318, 319), (376, 375, 407, 408), (363, 362, 394, 395), (377, 376, 408, 409), (364, 363, 395, 396), (378, 377, 409, 410), (365, 364, 396, 397), (379, 378, 410, 411), (366, 365, 397, 398), (353, 352, 384, 385), (380, 379, 411, 412), (367, 366, 398, 399), (354, 353, 385, 386), (381, 380, 412, 413), (368, 367, 399, 400), (355, 354, 386, 387), (382, 381, 413, 414), (369, 368, 400, 401), (356, 355, 387, 388), (383, 382, 414, 415), (370, 369, 401, 402), (357, 356, 388, 389), (352, 383, 415, 384), (371, 370, 402, 403), (358, 357, 389, 390), (372, 371, 403, 404), (359, 358, 390, 391), (373, 372, 404, 405), (360, 359, 391, 392), (374, 373, 405, 406), (361, 360, 392, 393), (375, 374, 406, 407), (362, 361, 393, 394), (310, 309, 373, 374), (336, 337, 401, 400), (311, 310, 374, 375), (337, 338, 402, 401), (312, 311, 375, 376), (338, 339, 403, 402), (313, 312, 376, 377), (339, 340, 404, 403), (314, 313, 377, 378), (340, 341, 405, 404), (315, 314, 378, 379), (289, 288, 352, 353), (341, 342, 406, 405), (316, 315, 379, 380), (290, 289, 353, 354), (342, 343, 407, 406), (317, 316, 380, 381), (291, 290, 354, 355), (343, 344, 408, 407), (318, 317, 381, 382), (292, 291, 355, 356), (344, 345, 409, 408), (319, 318, 382, 383), (293, 292, 356, 357), (345, 346, 410, 409), (288, 319, 383, 352), (294, 293, 357, 358), (346, 347, 411, 410), (320, 321, 385, 384), (295, 294, 358, 359), (347, 348, 412, 411), (321, 322, 386, 385), (121, 120, 447, 434), (120, 119, 446, 447), (119, 118, 445, 446), (118, 117, 444, 445), (117, 116, 443, 444), (116, 115, 442, 443), (115, 114, 441, 442), (114, 113, 440, 441), (113, 112, 439, 440), (112, 111, 438, 439), (111, 110, 437, 438), (110, 109, 436, 437), (109, 108, 435, 436), (122, 121, 434, 433), (123, 122, 433, 432), (97, 96, 431, 430), (124, 123, 432, 429), (98, 97, 430, 428), (125, 124, 429, 427), (99, 98, 428, 426), (126, 125, 427, 425), (100, 99, 426, 424), (127, 126, 425, 423), (101, 100, 424, 422), (96, 127, 423, 431), (102, 101, 422, 421), (103, 102, 421, 420), (104, 103, 420, 419), (105, 104, 419, 418), (106, 105, 418, 417), (107, 106, 417, 416), (108, 107, 416, 435), (434, 447, 479, 449), (447, 446, 478, 479), (446, 445, 477, 478), (445, 444, 476, 477), (444, 443, 475, 476), (443, 442, 474, 475), (442, 441, 473, 474), (441, 440, 472, 473), (440, 439, 471, 472), (439, 438, 470, 471), (438, 437, 469, 470), (437, 436, 468, 469), (436, 435, 467, 468), (433, 434, 449, 466), (432, 433, 466, 465), (430, 431, 448, 464), (429, 432, 465, 463), (428, 430, 464, 462), (427, 429, 463, 461), (426, 428, 462, 460), (425, 427, 461, 459), (424, 426, 460, 458), (423, 425, 459, 457), (422, 424, 458, 456), (431, 423, 457, 448), (421, 422, 456, 455), (420, 421, 455, 454), (419, 420, 454, 453), (418, 419, 453, 452), (417, 418, 452, 451), (416, 417, 451, 450), (435, 416, 450, 467), (110, 111, 143, 142), (112, 144, 143, 111), (113, 145, 144, 112), (116, 117, 149, 148), (110, 142, 141, 109), (109, 141, 140, 108), (108, 140, 139, 107), (107, 139, 138, 106), (106, 138, 137, 105), (105, 137, 136, 104), (104, 136, 135, 103), (103, 135, 134, 102), (102, 134, 133, 101), (101, 133, 132, 100), (100, 132, 131, 99), (99, 131, 130, 98), (98, 130, 129, 97), (97, 129, 128, 96), (96, 128, 159, 127), (127, 159, 158, 126), (126, 158, 157, 125), (125, 157, 156, 124), (124, 156, 155, 123), (123, 155, 154, 122), (122, 154, 153, 121), (121, 153, 152, 120), (120, 152, 151, 119), (119, 151, 150, 118), (118, 150, 149, 117), (116, 148, 147, 115), (115, 147, 146, 114), (114, 146, 145, 113), (537, 538, 602, 601), (485, 484, 548, 549), (511, 510, 574, 575), (536, 537, 601, 600), (484, 483, 547, 548), (510, 509, 573, 574), (535, 536, 600, 599), (483, 482, 546, 547), (509, 508, 572, 573), (534, 535, 599, 598), (482, 481, 545, 546), (508, 507, 571, 572), (533, 534, 598, 597), (770, 480, 544, 772), (507, 506, 570, 571), (532, 533, 597, 596), (506, 505, 569, 570), (531, 532, 596, 595), (505, 504, 568, 569), (530, 531, 595, 594), (504, 503, 567, 568), (529, 530, 594, 593), (503, 502, 566, 567), (528, 529, 593, 592), (502, 501, 565, 566), (527, 528, 592, 591), (501, 500, 564, 565), (526, 527, 591, 590), (500, 499, 563, 564), (525, 526, 590, 589), (499, 498, 562, 563), (524, 525, 589, 588), (55, 56, 536, 535), (30, 29, 509, 510), (4, 3, 483, 484), (56, 57, 537, 536), (31, 30, 510, 511), (5, 4, 484, 485), (57, 58, 538, 537), (777, 31, 511, 779), (6, 5, 485, 486), (58, 59, 539, 538), (769, 33, 513, 771), (7, 6, 486, 487), (59, 60, 540, 539), (33, 34, 514, 513), (8, 7, 487, 488), (60, 61, 541, 540), (34, 35, 515, 514), (9, 8, 488, 489), (61, 62, 542, 541), (35, 36, 516, 515), (10, 9, 489, 490), (62, 63, 543, 542), (36, 37, 517, 516), (11, 10, 490, 491), (778, 32, 512, 780), (37, 38, 518, 517), (12, 11, 491, 492), (38, 39, 519, 518), (13, 12, 492, 493), (39, 40, 520, 519), (14, 13, 493, 494), (40, 41, 521, 520), (15, 14, 494, 495), (41, 42, 522, 521), (16, 15, 495, 496), (42, 43, 523, 522), (17, 16, 496, 497), (43, 44, 524, 523), (18, 17, 497, 498), (44, 45, 525, 524), (19, 18, 498, 499), (45, 46, 526, 525), (20, 19, 499, 500), (46, 47, 527, 526), (21, 20, 500, 501), (47, 48, 528, 527), (22, 21, 501, 502), (48, 49, 529, 528), (23, 22, 502, 503), (49, 50, 530, 529), (24, 23, 503, 504), (50, 51, 531, 530), (25, 24, 504, 505), (51, 52, 532, 531), (26, 25, 505, 506), (52, 53, 533, 532), (27, 26, 506, 507), (480, 770, 788, 789), (53, 54, 534, 533), (28, 27, 507, 508), (2, 1, 481, 482), (54, 55, 535, 534), (29, 28, 508, 509), (3, 2, 482, 483), (755, 738, 637, 638), (599, 600, 664, 663), (754, 739, 610, 611), (738, 740, 636, 637), (598, 599, 663, 662), (739, 741, 609, 610), (740, 742, 635, 636), (597, 598, 662, 661), (776, 736, 608, 774), (742, 743, 634, 635), (596, 597, 661, 660), (743, 744, 633, 634), (595, 596, 660, 659), (744, 745, 632, 633), (594, 595, 659, 658), (745, 746, 631, 632), (593, 594, 658, 657), (746, 747, 630, 631), (592, 593, 657, 656), (747, 748, 629, 630), (591, 592, 656, 655), (748, 749, 628, 629), (590, 591, 655, 654), (749, 750, 627, 628), (589, 590, 654, 653), (750, 751, 626, 627), (588, 589, 653, 652), (751, 752, 625, 626), (587, 588, 652, 651), (752, 753, 624, 625), (586, 587, 651, 650), (753, 737, 623, 624), (779, 511, 575, 781), (486, 485, 549, 550), (538, 539, 603, 602), (771, 513, 577, 773), (487, 486, 550, 551), (539, 540, 604, 603), (513, 514, 578, 577), (488, 487, 551, 552), (540, 541, 605, 604), (514, 515, 579, 578), (489, 488, 552, 553), (541, 542, 606, 605), (515, 516, 580, 579), (490, 489, 553, 554), (542, 543, 607, 606), (516, 517, 581, 580), (491, 490, 554, 555), (780, 512, 576, 782), (517, 518, 582, 581), (492, 491, 555, 556), (518, 519, 583, 582), (493, 492, 556, 557), (519, 520, 584, 583), (494, 493, 557, 558), (520, 521, 585, 584), (495, 494, 558, 559), (521, 522, 586, 585), (496, 495, 559, 560), (522, 523, 587, 586), (497, 496, 560, 561), (523, 524, 588, 587), (498, 497, 561, 562), (627, 626, 658, 659), (614, 613, 645, 646), (628, 627, 659, 660), (615, 614, 646, 647), (629, 628, 660, 661), (616, 615, 647, 648), (630, 629, 661, 662), (617, 616, 648, 649), (631, 630, 662, 663), (618, 617, 649, 650), (632, 631, 663, 664), (619, 618, 650, 651), (633, 632, 664, 665), (620, 619, 651, 652), (634, 633, 665, 666), (621, 620, 652, 653), (635, 634, 666, 667), (622, 621, 653, 654), (609, 774, 608, 640, 641), (636, 635, 667, 668), (623, 622, 654, 655), (610, 609, 641, 642), (637, 636, 668, 669), (624, 623, 655, 656), (611, 610, 642, 643), (638, 637, 669, 670), (625, 624, 656, 657), (612, 611, 643, 644), (639, 638, 670, 671), (626, 625, 657, 658), (613, 612, 644, 645), (608, 783, 639, 671, 640), (756, 754, 611, 612), (600, 601, 665, 664), (757, 755, 638, 639), (758, 756, 612, 613), (601, 602, 666, 665), (785, 757, 639, 783), (759, 758, 613, 614), (602, 603, 667, 666), (576, 773, 577, 641, 640), (760, 759, 614, 615), (603, 604, 668, 667), (577, 578, 642, 641), (761, 760, 615, 616), (604, 605, 669, 668), (578, 579, 643, 642), (762, 761, 616, 617), (605, 606, 670, 669), (579, 580, 644, 643), (763, 762, 617, 618), (606, 607, 671, 670), (580, 581, 645, 644), (764, 763, 618, 619), (607, 782, 576, 640, 671), (581, 582, 646, 645), (765, 764, 619, 620), (582, 583, 647, 646), (766, 765, 620, 621), (583, 584, 648, 647), (767, 766, 621, 622), (584, 585, 649, 648), (737, 767, 622, 623), (585, 586, 650, 649), (663, 664, 696, 695), (672, 674, 675, 676, 677, 678, 679, 680, 681, 682, 683, 684, 685, 686, 687, 688, 689, 690, 691, 692, 693, 694, 695, 696, 697, 698, 699, 700, 701, 702, 703, 673), (650, 651, 683, 682), (664, 665, 697, 696), (651, 652, 684, 683), (665, 666, 698, 697), (652, 653, 685, 684), (666, 667, 699, 698), (653, 654, 686, 685), (640, 641, 672, 673), (667, 668, 700, 699), (654, 655, 687, 686), (641, 642, 674, 672), (668, 669, 701, 700), (655, 656, 688, 687), (642, 643, 675, 674), (669, 670, 702, 701), (656, 657, 689, 688), (643, 644, 676, 675), (670, 671, 703, 702), (657, 658, 690, 689), (644, 645, 677, 676), (671, 640, 673, 703), (658, 659, 691, 690), (645, 646, 678, 677), (659, 660, 692, 691), (646, 647, 679, 678), (660, 661, 693, 692), (647, 648, 680, 679), (661, 662, 694, 693), (648, 649, 681, 680), (662, 663, 695, 694), (649, 650, 682, 681), (559, 558, 735, 721), (558, 557, 734, 735), (557, 556, 733, 734), (556, 555, 732, 733), (555, 554, 731, 732), (554, 553, 730, 731), (553, 552, 729, 730), (552, 551, 728, 729), (551, 550, 727, 728), (550, 549, 726, 727), (781, 575, 725, 784), (549, 548, 724, 726), (575, 574, 723, 725), (548, 547, 722, 724), (560, 559, 721, 720), (561, 560, 720, 719), (562, 561, 719, 718), (563, 562, 718, 717), (564, 563, 717, 716), (565, 564, 716, 715), (566, 565, 715, 714), (567, 566, 714, 713), (568, 567, 713, 712), (569, 568, 712, 711), (570, 569, 711, 710), (571, 570, 710, 709), (772, 544, 708, 775), (572, 571, 709, 706), (546, 545, 707, 705), (573, 572, 706, 704), (547, 546, 705, 722), (574, 573, 704, 723), (721, 735, 767, 737), (735, 734, 766, 767), (734, 733, 765, 766), (733, 732, 764, 765), (732, 731, 763, 764), (731, 730, 762, 763), (730, 729, 761, 762), (729, 728, 760, 761), (728, 727, 759, 760), (727, 726, 758, 759), (784, 725, 757, 785), (726, 724, 756, 758), (725, 723, 755, 757), (724, 722, 754, 756), (720, 721, 737, 753), (719, 720, 753, 752), (718, 719, 752, 751), (717, 718, 751, 750), (716, 717, 750, 749), (715, 716, 749, 748), (714, 715, 748, 747), (713, 714, 747, 746), (712, 713, 746, 745), (711, 712, 745, 744), (710, 711, 744, 743), (709, 710, 743, 742), (775, 708, 736, 776), (706, 709, 742, 740), (705, 707, 741, 739), (704, 706, 740, 738), (722, 705, 739, 754), (723, 704, 738, 755), (707, 775, 776, 741), (545, 772, 775, 707), (512, 771, 773, 576), (741, 776, 774, 609), (1, 768, 770, 481), (32, 769, 771, 512), (481, 770, 772, 545), (1, 33, 769, 768), (708, 784, 785, 736), (544, 781, 784, 708), (736, 785, 783, 608), (543, 780, 782, 607), (480, 779, 781, 544), (63, 778, 780, 543), (779, 480, 789, 791), (0, 32, 778, 777), (786, 787, 789, 788), (787, 790, 791, 789), (0, 777, 790, 787), (768, 0, 787, 786), (770, 768, 786, 788), (777, 779, 791, 790), (793, 795, 800, 801), (797, 793, 801, 803), (798, 799, 801, 800), (799, 802, 803, 801), (792, 796, 802, 799), (794, 792, 799, 798), (795, 794, 798, 800), (796, 797, 803, 802), (805, 807, 812, 813), (809, 805, 813, 815), (810, 811, 813, 812), (811, 814, 815, 813), (804, 808, 814, 811), (806, 804, 811, 810), (807, 806, 810, 812), (808, 809, 815, 814), (817, 819, 824, 825), (821, 817, 825, 827), (822, 823, 825, 824), (823, 826, 827, 825), (816, 820, 826, 823), (818, 816, 823, 822), (819, 818, 822, 824), (820, 821, 827, 826)])
me_circle.polygons.foreach_set('use_smooth', [True] * 815)
_uv = me_circle.uv_layers.new(name='UVMap')
_uv.uv.foreach_set('vector', [0.0, 0.0, 0.0, 0.0, 0.0, 0.0, 0.0, 0.0, 0.0, 0.0, 0.0, 0.0, 0.0, 0.0, 0.0, 0.0, 0.0, 0.0, 0.0, 0.0, 0.0, 0.0, 0.0, 0.0, 0.0, 0.0, 0.0, 0.0, 0.0, 0.0, 0.0, 0.0, 0.0, 0.0, 0.0, 0.0, 0.0, 0.0, 0.0, 0.0, 0.0, 0.0, 0.0, 0.0, 0.0, 0.0, 0.0, 0.0, 0.0, 0.0, 0.0, 0.0, 0.0, 0.0, 0.0, 0.0, 0.0, 0.0, 0.0, 0.0, 0.0, 0.0, 0.0, 0.0, 0.0, 0.0, 0.0, 0.0, 0.0, 0.0, 0.0, 0.0, 0.0, 0.0, 0.0, 0.0, 0.0, 0.0, 0.0, 0.0, 0.0, 0.0, 0.0, 0.0, 0.0, 0.0, 0.0, 0.0, 0.0, 0.0, 0.0, 0.0, 0.0, 0.0, 0.0, 0.0, 0.0, 0.0, 0.0, 0.0, 0.0, 0.0, 0.0, 0.0, 0.0, 0.0, 0.0, 0.0, 0.0, 0.0, 0.0, 0.0, 0.0, 0.0, 0.0, 0.0, 0.0, 0.0, 0.0, 0.0, 0.0, 0.0, 0.0, 0.0, 0.0, 0.0, 0.0, 0.0, 0.0, 0.0, 0.0, 0.0, 0.0, 0.0, 0.0, 0.0, 0.0, 0.0, 0.0, 0.0, 0.0, 0.0, 0.0, 0.0, 0.0, 0.0, 0.0, 0.0, 0.0, 0.0, 0.0, 0.0, 0.0, 0.0, 0.0, 0.0, 0.0, 0.0, 0.0, 0.0, 0.0, 0.0, 0.0, 0.0, 0.0, 0.0, 0.0, 0.0, 0.0, 0.0, 0.0, 0.0, 0.0, 0.0, 0.0, 0.0, 0.0, 0.0, 0.0, 0.0, 0.0, 0.0, 0.0, 0.0, 0.0, 0.0, 0.0, 0.0, 0.0, 0.0, 0.0, 0.0, 0.0, 0.0, 0.0, 0.0, 0.0, 0.0, 0.0, 0.0, 0.0, 0.0, 0.0, 0.0, 0.0, 0.0, 0.0, 0.0, 0.0, 0.0, 0.0, 0.0, 0.0, 0.0, 0.0, 0.0, 0.0, 0.0, 0.0, 0.0, 0.0, 0.0, 0.0, 0.0, 0.0, 0.0, 0.0, 0.0, 0.0, 0.0, 0.0, 0.0, 0.0, 0.0, 0.0, 0.0, 0.0, 0.0, 0.0, 0.0, 0.0, 0.0, 0.0, 0.0, 0.0, 0.0, 0.0, 0.0, 0.0, 0.0, 0.0, 0.0, 0.0, 0.0, 0.0, 0.0, 0.0, 0.0, 0.0, 0.0, 0.0, 0.0, 0.0, 0.0, 0.0, 0.0, 0.0, 0.0, 0.0, 0.0, 0.0, 0.0, 0.0, 0.0, 0.0, 0.0, 0.0, 0.0, 0.0, 0.0, 0.0, 0.0, 0.0, 0.0, 0.0, 0.0, 0.0, 0.0, 0.0, 0.0, 0.0, 0.0, 0.0, 0.0, 0.0, 0.0, 0.0, 0.0, 0.0, 0.0, 0.0, 0.0, 0.0, 0.0, 0.0, 0.0, 0.0, 0.0, 0.0, 0.0, 0.0, 0.0, 0.0, 0.0, 0.0, 0.0, 0.0, 0.0, 0.0, 0.0, 0.0, 0.0, 0.0, 0.0, 0.0, 0.0, 0.0, 0.0, 0.0, 0.0, 0.0, 0.0, 0.0, 0.0, 0.0, 0.0, 0.0, 0.0, 0.0, 0.0, 0.0, 0.0, 0.0, 0.0, 0.0, 0.0, 0.0, 0.0, 0.0, 0.0, 0.0, 0.0, 0.0, 0.0, 0.0, 0.0, 0.0, 0.0, 0.0, 0.0, 0.0, 0.0, 0.0, 0.0, 0.0, 0.0, 0.0, 0.0, 0.0, 0.0, 0.0, 0.0, 0.0, 0.0, 0.0, 0.0, 0.0, 0.0, 0.0, 0.0, 0.0, 0.0, 0.0, 0.0, 0.0, 0.0, 0.0, 0.0, 0.0, 0.0, 0.0, 0.0, 0.0, 0.0, 0.0, 0.0, 0.0, 0.0, 0.0, 0.0, 0.0, 0.0, 0.0, 0.0, 0.0, 0.0, 0.0, 0.0, 0.0, 0.0, 0.0, 0.0, 0.0, 0.0, 0.0, 0.0, 0.0, 0.0, 0.0, 0.0, 0.0, 0.0, 0.0, 0.0, 0.0, 0.0, 0.0, 0.0, 0.0, 0.0, 0.0, 0.0, 0.0, 0.0, 0.0, 0.0, 0.0, 0.0, 0.0, 0.0, 0.0, 0.0, 0.0, 0.0, 0.0, 0.0, 0.0, 0.0, 0.0, 0.0, 0.0, 0.0, 0.0, 0.0, 0.0, 0.0, 0.0, 0.0, 0.0, 0.0, 0.0, 0.0, 0.0, 0.0, 0.0, 0.0, 0.0, 0.0, 0.0, 0.0, 0.0, 0.0, 0.0, 0.0, 0.0, 0.0, 0.0, 0.0, 0.0, 0.0, 0.0, 0.0, 0.0, 0.0, 0.0, 0.0, 0.0, 0.0, 0.0, 0.0, 0.0, 0.0, 0.0, 0.0, 0.0, 0.0, 0.0, 0.0, 0.0, 0.0, 0.0, 0.0, 0.0, 0.0, 0.0, 0.0, 0.0, 0.0, 0.0, 0.0, 0.0, 0.0, 0.0, 0.0, 0.0, 0.0, 0.0, 0.0, 0.0, 0.0, 0.0, 0.0, 0.0, 0.0, 0.0, 0.0, 0.0, 0.0, 0.0, 0.0, 0.0, 0.0, 0.0, 0.0, 0.0, 0.0, 0.0, 0.0, 0.0, 0.0, 0.0, 0.0, 0.0, 0.0, 0.0, 0.0, 0.0, 0.0, 0.0, 0.0, 0.0, 0.0, 0.0, 0.0, 0.0, 0.0, 0.0, 0.0, 0.0, 0.0, 0.0, 0.0, 0.0, 0.0, 0.0, 0.0, 0.0, 0.0, 0.0, 0.0, 0.0, 0.0, 0.0, 0.0, 0.0, 0.0, 0.0, 0.0, 0.0, 0.0, 0.0, 0.0, 0.0, 0.0, 0.0, 0.0, 0.0, 0.0, 0.0, 0.0, 0.0, 0.0, 0.0, 0.0, 0.0, 0.0, 0.0, 0.0, 0.0, 0.0, 0.0, 0.0, 0.0, 0.0, 0.0, 0.0, 0.0, 0.0, 0.0, 0.0, 0.0, 0.0, 0.0, 0.0, 0.0, 0.0, 0.0, 0.0, 0.0, 0.0, 0.0, 0.0, 0.0, 0.0, 0.0, 0.0, 0.0, 0.0, 0.0, 0.0, 0.0, 0.0, 0.0, 0.0, 0.0, 0.0, 0.0, 0.0, 0.0, 0.0, 0.0, 0.0, 0.0, 0.0, 0.0, 0.0, 0.0, 0.0, 0.0, 0.0, 0.0, 0.0, 0.0, 0.0, 0.0, 0.0, 0.0, 0.0, 0.0, 0.0, 0.0, 0.0, 0.0, 0.0, 0.0, 0.0, 0.0, 0.0, 0.0, 0.0, 0.0, 0.0, 0.0, 0.0, 0.0, 0.0, 0.0, 0.0, 0.0, 0.0, 0.0, 0.0, 0.0, 0.0, 0.0, 0.0, 0.0, 0.0, 0.0, 0.0, 0.0, 0.0, 0.0, 0.0, 0.0, 0.0, 0.0, 0.0, 0.0, 0.0, 0.0, 0.0, 0.0, 0.0, 0.0, 0.0, 0.0, 0.0, 0.0, 0.0, 0.0, 0.0, 0.0, 0.0, 0.0, 0.0, 0.0, 0.0, 0.0, 0.0, 0.0, 0.0, 0.0, 0.0, 0.0, 0.0, 0.0, 0.0, 0.0, 0.0, 0.0, 0.0, 0.0, 0.0, 0.0, 0.0, 0.0, 0.0, 0.0, 0.0, 0.0, 0.0, 0.0, 0.0, 0.0, 0.0, 0.0, 0.0, 0.0, 0.0, 0.0, 0.0, 0.0, 0.0, 0.0, 0.0, 0.0, 0.0, 0.0, 0.0, 0.0, 0.0, 0.0, 0.0, 0.0, 0.0, 0.0, 0.0, 0.0, 0.0, 0.0, 0.0, 0.0, 0.0, 0.0, 0.0, 0.0, 0.0, 0.0, 0.0, 0.0, 0.0, 0.0, 0.0, 0.0, 0.0, 0.0, 0.0, 0.0, 0.0, 0.0, 0.0, 0.0, 0.0, 0.0, 0.0, 0.0, 0.0, 0.0, 0.0, 0.0, 0.0, 0.0, 0.0, 0.0, 0.0, 0.0, 0.0, 0.0, 0.0, 0.0, 0.0, 0.0, 0.0, 0.0, 0.0, 0.0, 0.0, 0.0, 0.0, 0.0, 0.0, 0.0, 0.0, 0.0, 0.0, 0.0, 0.0, 0.0, 0.0, 0.0, 0.0, 0.0, 0.0, 0.0, 0.0, 0.0, 0.0, 0.0, 0.0, 0.0, 0.0, 0.0, 0.0, 0.0, 0.0, 0.0, 0.0, 0.0, 0.0, 0.0, 0.0, 0.0, 0.0, 0.0, 0.0, 0.0, 0.0, 0.0, 0.0, 0.0, 0.0, 0.0, 0.0, 0.0, 0.0, 0.0, 0.0, 0.0, 0.0, 0.0, 0.0, 0.0, 0.0, 0.0, 0.0, 0.0, 0.0, 0.0, 0.0, 0.0, 0.0, 0.0, 0.0, 0.0, 0.0, 0.0, 0.0, 0.0, 0.0, 0.0, 0.0, 0.0, 0.0, 0.0, 0.0, 0.0, 0.0, 0.0, 0.0, 0.0, 0.0, 0.0, 0.0, 0.0, 0.0, 0.0, 0.0, 0.0, 0.0, 0.0, 0.0, 0.0, 0.0, 0.0, 0.0, 0.0, 0.0, 0.0, 0.0, 0.0, 0.0, 0.0, 0.0, 0.0, 0.0, 0.0, 0.0, 0.0, 0.0, 0.0, 0.0, 0.0, 0.0, 0.0, 0.0, 0.0, 0.0, 0.0, 0.0, 0.0, 0.0, 0.0, 0.0, 0.0, 0.0, 0.0, 0.0, 0.0, 0.0, 0.0, 0.0, 0.0, 0.0, 0.0, 0.0, 0.0, 0.0, 0.0, 0.0, 0.0, 0.0, 0.0, 0.0, 0.0, 0.0, 0.0, 0.0, 0.0, 0.0, 0.0, 0.0, 0.0, 0.0, 0.0, 0.0, 0.0, 0.0, 0.0, 0.0, 0.0, 0.0, 0.0, 0.0, 0.0, 0.0, 0.0, 0.0, 0.0, 0.0, 0.0, 0.0, 0.0, 0.0, 0.0, 0.0, 0.0, 0.0, 0.0, 0.0, 0.0, 0.0, 0.0, 0.0, 0.0, 0.0, 0.0, 0.0, 0.0, 0.0, 0.0, 0.0, 0.0, 0.0, 0.0, 0.0, 0.0, 0.0, 0.0, 0.0, 0.0, 0.0, 0.0, 0.0, 0.0, 0.0, 0.0, 0.0, 0.0, 0.0, 0.0, 0.0, 0.0, 0.0, 0.0, 0.0, 0.0, 0.0, 0.0, 0.0, 0.0, 0.0, 0.0, 0.0, 0.0, 0.0, 0.0, 0.0, 0.0, 0.0, 0.0, 0.0, 0.0, 0.0, 0.0, 0.0, 0.0, 0.0, 0.0, 0.0, 0.0, 0.0, 0.0, 0.0, 0.0, 0.0, 0.0, 0.0, 0.0, 0.0, 0.0, 0.0, 0.0, 0.0, 0.0, 0.0, 0.0, 0.0, 0.0, 0.0, 0.0, 0.0, 0.0, 0.0, 0.0, 0.0, 0.0, 0.0, 0.0, 0.0, 0.0, 0.0, 0.0, 0.0, 0.0, 0.0, 0.0, 0.0, 0.0, 0.0, 0.0, 0.0, 0.0, 0.0, 0.0, 0.0, 0.0, 0.0, 0.0, 0.0, 0.0, 0.0, 0.0, 0.0, 0.0, 0.0, 0.0, 0.0, 0.0, 0.0, 0.0, 0.0, 0.0, 0.0, 0.0, 0.0, 0.0, 0.0, 0.0, 0.0, 0.0, 0.0, 0.0, 0.0, 0.0, 0.0, 0.0, 0.0, 0.0, 0.0, 0.0, 0.0, 0.0, 0.0, 0.0, 0.0, 0.0, 0.0, 0.0, 0.0, 0.0, 0.0, 0.0, 0.0, 0.0, 0.0, 0.0, 0.0, 0.0, 0.0, 0.0, 0.0, 0.0, 0.0, 0.0, 0.0, 0.0, 0.0, 0.0, 0.0, 0.0, 0.0, 0.0, 0.0, 0.0, 0.0, 0.0, 0.0, 0.0, 0.0, 0.0, 0.0, 0.0, 0.0, 0.0, 0.0, 0.0, 0.0, 0.0, 0.0, 0.0, 0.0, 0.0, 0.0, 0.0, 0.0, 0.0, 0.0, 0.0, 0.0, 0.0, 0.0, 0.0, 0.0, 0.0, 0.0, 0.0, 0.0, 0.0, 0.0, 0.0, 0.0, 0.0, 0.0, 0.0, 0.0, 0.0, 0.0, 0.0, 0.0, 0.0, 0.0, 0.0, 0.0, 0.0, 0.0, 0.0, 0.0, 0.0, 0.0, 0.0, 0.0, 0.0, 0.0, 0.0, 0.0, 0.0, 0.0, 0.0, 0.0, 0.0, 0.0, 0.0, 0.0, 0.0, 0.0, 0.0, 0.0, 0.0, 0.0, 0.0, 0.0, 0.0, 0.0, 0.0, 0.0, 0.0, 0.0, 0.0, 0.0, 0.0, 0.0, 0.0, 0.0, 0.0, 0.0, 0.0, 0.0, 0.0, 0.0, 0.0, 0.0, 0.0, 0.0, 0.0, 0.0, 0.0, 0.0, 0.0, 0.0, 0.0, 0.0, 0.0, 0.0, 0.0, 0.0, 0.0, 0.0, 0.0, 0.0, 0.0, 0.0, 0.0, 0.0, 0.0, 0.0, 0.0, 0.0, 0.0, 0.0, 0.0, 0.0, 0.0, 0.0, 0.0, 0.0, 0.0, 0.0, 0.0, 0.0, 0.0, 0.0, 0.0, 0.0, 0.0, 0.0, 0.0, 0.0, 0.0, 0.0, 0.0, 0.0, 0.0, 0.0, 0.0, 0.0, 0.0, 0.0, 0.0, 0.0, 0.0, 0.0, 0.0, 0.0, 0.0, 0.0, 0.0, 0.0, 0.0, 0.0, 0.0, 0.0, 0.0, 0.0, 0.0, 0.0, 0.0, 0.0, 0.0, 0.0, 0.0, 0.0, 0.0, 0.0, 0.0, 0.0, 0.0, 0.0, 0.0, 0.0, 0.0, 0.0, 0.0, 0.0, 0.0, 0.0, 0.0, 0.0, 0.0, 0.0, 0.0, 0.0, 0.0, 0.0, 0.0, 0.0, 0.0, 0.0, 0.0, 0.0, 0.0, 0.0, 0.0, 0.0, 0.0, 0.0, 0.0, 0.0, 0.0, 0.0, 0.0, 0.0, 0.0, 0.0, 0.0, 0.0, 0.0, 0.0, 0.0, 0.0, 0.0, 0.0, 0.0, 0.0, 0.0, 0.0, 0.0, 0.0, 0.0, 0.0, 0.0, 0.0, 0.0, 0.0, 0.0, 0.0, 0.0, 0.0, 0.0, 0.0, 0.0, 0.0, 0.0, 0.0, 0.0, 0.0, 0.0, 0.0, 0.0, 0.0, 0.0, 0.0, 0.0, 0.0, 0.0, 0.0, 0.0, 0.0, 0.0, 0.0, 0.0, 0.0, 0.0, 0.0, 0.0, 0.0, 0.0, 0.0, 0.0, 0.0, 0.0, 0.0, 0.0, 0.0, 0.0, 0.0, 0.0, 0.0, 0.0, 0.0, 0.0, 0.0, 0.0, 0.0, 0.0, 0.0, 0.0, 0.0, 0.0, 0.0, 0.0, 0.0, 0.0, 0.0, 0.0, 0.0, 0.0, 0.0, 0.0, 0.0, 0.0, 0.0, 0.0, 0.0, 0.0, 0.0, 0.0, 0.0, 0.0, 0.0, 0.0, 0.0, 0.0, 0.0, 0.0, 0.0, 0.0, 0.0, 0.0, 0.0, 0.0, 0.0, 0.0, 0.0, 0.0, 0.0, 0.0, 0.0, 0.0, 0.0, 0.0, 0.0, 0.0, 0.0, 0.0, 0.0, 0.0, 0.0, 0.0, 0.0, 0.0, 0.0, 0.0, 0.0, 0.0, 0.0, 0.0, 0.0, 0.0, 0.0, 0.0, 0.0, 0.0, 0.0, 0.0, 0.0, 0.0, 0.0, 0.0, 0.0, 0.0, 0.0, 0.0, 0.0, 0.0, 0.0, 0.0, 0.0, 0.0, 0.0, 0.0, 0.0, 0.0, 0.0, 0.0, 0.0, 0.0, 0.0, 0.0, 0.0, 0.0, 0.0, 0.0, 0.0, 0.0, 0.0, 0.0, 0.0, 0.0, 0.0, 0.0, 0.0, 0.0, 0.0, 0.0, 0.0, 0.0, 0.0, 0.0, 0.0, 0.0, 0.0, 0.0, 0.0, 0.0, 0.0, 0.0, 0.0, 0.0, 0.0, 0.0, 0.0, 0.0, 0.0, 0.0, 0.0, 0.0, 0.0, 0.0, 0.0, 0.0, 0.0, 0.0, 0.0, 0.0, 0.0, 0.0, 0.0, 0.0, 0.0, 0.0, 0.0, 0.0, 0.0, 0.0, 0.0, 0.0, 0.0, 0.0, 0.0, 0.0, 0.0, 0.0, 0.0, 0.0, 0.0, 0.0, 0.0, 0.0, 0.0, 0.0, 0.0, 0.0, 0.0, 0.0, 0.0, 0.0, 0.0, 0.0, 0.0, 0.0, 0.0, 0.0, 0.0, 0.0, 0.0, 0.0, 0.0, 0.0, 0.0, 0.0, 0.0, 0.0, 0.0, 0.0, 0.0, 0.0, 0.0, 0.0, 0.0, 0.0, 0.0, 0.0, 0.0, 0.0, 0.0, 0.0, 0.0, 0.0, 0.0, 0.0, 0.0, 0.0, 0.0, 0.0, 0.0, 0.0, 0.0, 0.0, 0.0, 0.0, 0.0, 0.0, 0.0, 0.0, 0.0, 0.0, 0.0, 0.0, 0.0, 0.0, 0.0, 0.0, 0.0, 0.0, 0.0, 0.0, 0.0, 0.0, 0.0, 0.0, 0.0, 0.0, 0.0, 0.0, 0.0, 0.0, 0.0, 0.0, 0.0, 0.0, 0.0, 0.0, 0.0, 0.0, 0.0, 0.0, 0.0, 0.0, 0.0, 0.0, 0.0, 0.0, 0.0, 0.0, 0.0, 0.0, 0.0, 0.0, 0.0, 0.0, 0.0, 0.0, 0.0, 0.0, 0.0, 0.0, 0.0, 0.0, 0.0, 0.0, 0.0, 0.0, 0.0, 0.0, 0.0, 0.0, 0.0, 0.0, 0.0, 0.0, 0.0, 0.0, 0.0, 0.0, 0.0, 0.0, 0.0, 0.0, 0.0, 0.0, 0.0, 0.0, 0.0, 0.0, 0.0, 0.0, 0.0, 0.0, 0.0, 0.0, 0.0, 0.0, 0.0, 0.0, 0.0, 0.0, 0.0, 0.0, 0.0, 0.0, 0.0, 0.0, 0.0, 0.0, 0.0, 0.0, 0.0, 0.0, 0.0, 0.0, 0.0, 0.0, 0.0, 0.0, 0.0, 0.0, 0.0, 0.0, 0.0, 0.0, 0.0, 0.0, 0.0, 0.0, 0.0, 0.0, 0.0, 0.0, 0.0, 0.0, 0.0, 0.0, 0.0, 0.0, 0.0, 0.0, 0.0, 0.0, 0.0, 0.0, 0.0, 0.0, 0.0, 0.0, 0.0, 0.0, 0.0, 0.0, 0.0, 0.0, 0.0, 0.0, 0.0, 0.0, 0.0, 0.0, 0.0, 0.0, 0.0, 0.0, 0.0, 0.0, 0.0, 0.0, 0.0, 0.0, 0.0, 0.0, 0.0, 0.0, 0.0, 0.0, 0.0, 0.0, 0.0, 0.0, 0.0, 0.0, 0.0, 0.0, 0.0, 0.0, 0.0, 0.0, 0.0, 0.0, 0.0, 0.0, 0.0, 0.0, 0.0, 0.0, 0.0, 0.0, 0.0, 0.0, 0.0, 0.0, 0.0, 0.0, 0.0, 0.0, 0.0, 0.0, 0.0, 0.0, 0.0, 0.0, 0.0, 0.0, 0.0, 0.0, 0.0, 0.0, 0.0, 0.0, 0.0, 0.0, 0.0, 0.0, 0.0, 0.0, 0.0, 0.0, 0.0, 0.0, 0.0, 0.0, 0.0, 0.0, 0.0, 0.0, 0.0, 0.0, 0.0, 0.0, 0.0, 0.0, 0.0, 0.0, 0.0, 0.0, 0.0, 0.0, 0.0, 0.0, 0.0, 0.0, 0.0, 0.0, 0.0, 0.0, 0.0, 0.0, 0.0, 0.0, 0.0, 0.0, 0.0, 0.0, 0.0, 0.0, 0.0, 0.0, 0.0, 0.0, 0.0, 0.0, 0.0, 0.0, 0.0, 0.0, 0.0, 0.0, 0.0, 0.0, 0.0, 0.0, 0.0, 0.0, 0.0, 0.0, 0.0, 0.0, 0.0, 0.0, 0.0, 0.0, 0.0, 0.0, 0.0, 0.0, 0.0, 0.0, 0.0, 0.0, 0.0, 0.0, 0.0, 0.0, 0.0, 0.0, 0.0, 0.0, 0.0, 0.0, 0.0, 0.0, 0.0, 0.0, 0.0, 0.0, 0.0, 0.0, 0.0, 0.0, 0.0, 0.0, 0.0, 0.0, 0.0, 0.0, 0.0, 0.0, 0.0, 0.0, 0.0, 0.0, 0.0, 0.0, 0.0, 0.0, 0.0, 0.0, 0.0, 0.0, 0.0, 0.0, 0.0, 0.0, 0.0, 0.0, 0.0, 0.0, 0.0, 0.0, 0.0, 0.0, 0.0, 0.0, 0.0, 0.0, 0.0, 0.0, 0.0, 0.0, 0.0, 0.0, 0.0, 0.0, 0.0, 0.0, 0.0, 0.0, 0.0, 0.0, 0.0, 0.0, 0.0, 0.0, 0.0, 0.0, 0.0, 0.0, 0.0, 0.0, 0.0, 0.0, 0.0, 0.0, 0.0, 0.0, 0.0, 0.0, 0.0, 0.0, 0.0, 0.0, 0.0, 0.0, 0.0, 0.0, 0.0, 0.0, 0.0, 0.0, 0.0, 0.0, 0.0, 0.0, 0.0, 0.0, 0.0, 0.0, 0.0, 0.0, 0.0, 0.0, 0.0, 0.0, 0.0, 0.0, 0.0, 0.0, 0.0, 0.0, 0.0, 0.0, 0.0, 0.0, 0.0, 0.0, 0.0, 0.0, 0.0, 0.0, 0.0, 0.0, 0.0, 0.0, 0.0, 0.0, 0.0, 0.0, 0.0, 0.0, 0.0, 0.0, 0.0, 0.0, 0.0, 0.0, 0.0, 0.0, 0.0, 0.0, 0.0, 0.0, 0.0, 0.0, 0.0, 0.0, 0.0, 0.0, 0.0, 0.0, 0.0, 0.0, 0.0, 0.0, 0.0, 0.0, 0.0, 0.0, 0.0, 0.0, 0.0, 0.0, 0.0, 0.0, 0.0, 0.0, 0.0, 0.0, 0.0, 0.0, 0.0, 0.0, 0.0, 0.0, 0.0, 0.0, 0.0, 0.0, 0.0, 0.0, 0.0, 0.0, 0.0, 0.0, 0.0, 0.0, 0.0, 0.0, 0.0, 0.0, 0.0, 0.0, 0.0, 0.0, 0.0, 0.0, 0.0, 0.0, 0.0, 0.0, 0.0, 0.0, 0.0, 0.0, 0.0, 0.0, 0.0, 0.0, 0.0, 0.0, 0.0, 0.0, 0.0, 0.0, 0.0, 0.0, 0.0, 0.0, 0.0, 0.0, 0.0, 0.0, 0.0, 0.0, 0.0, 0.0, 0.0, 0.0, 0.0, 0.0, 0.0, 0.0, 0.0, 0.0, 0.0, 0.0, 0.0, 0.0, 0.0, 0.0, 0.0, 0.0, 0.0, 0.0, 0.0, 0.0, 0.0, 0.0, 0.0, 0.0, 0.0, 0.0, 0.0, 0.0, 0.0, 0.0, 0.0, 0.0, 0.0, 0.0, 0.0, 0.0, 0.0, 0.0, 0.0, 0.0, 0.0, 0.0, 0.0, 0.0, 0.0, 0.0, 0.0, 0.0, 0.0, 0.0, 0.0, 0.0, 0.0, 0.0, 0.0, 0.0, 0.0, 0.0, 0.0, 0.0, 0.0, 0.0, 0.0, 0.0, 0.0, 0.0, 0.0, 0.0, 0.0, 0.0, 0.0, 0.0, 0.0, 0.0, 0.0, 0.0, 0.0, 0.0, 0.0, 0.0, 0.0, 0.0, 0.0, 0.0, 0.0, 0.0, 0.0, 0.0, 0.0, 0.0, 0.0, 0.0, 0.0, 0.0, 0.0, 0.0, 0.0, 0.0, 0.0, 0.0, 0.0, 0.0, 0.0, 0.0, 0.0, 0.0, 0.0, 0.0, 0.0, 0.0, 0.0, 0.0, 0.0, 0.0, 0.0, 0.0, 0.0, 0.0, 0.0, 0.0, 0.0, 0.0, 0.0, 0.0, 0.0, 0.0, 0.0, 0.0, 0.0, 0.0, 0.0, 0.0, 0.0, 0.0, 0.0, 0.0, 0.0, 0.0, 0.0, 0.0, 0.0, 0.0, 0.0, 0.0, 0.0, 0.0, 0.0, 0.0, 0.0, 0.0, 0.0, 0.0, 0.0, 0.0, 0.0, 0.0, 0.0, 0.0, 0.0, 0.0, 0.0, 0.0, 0.0, 0.0, 0.0, 0.0, 0.0, 0.0, 0.0, 0.0, 0.0, 0.0, 0.0, 0.0, 0.0, 0.0, 0.0, 0.0, 0.0, 0.0, 0.0, 0.0, 0.0, 0.0, 0.0, 0.0, 0.0, 0.0, 0.0, 0.0, 0.0, 0.0, 0.0, 0.0, 0.0, 0.0, 0.0, 0.0, 0.0, 0.0, 0.0, 0.0, 0.0, 0.0, 0.0, 0.0, 0.0, 0.0, 0.0, 0.0, 0.0, 0.0, 0.0, 0.0, 0.0, 0.0, 0.0, 0.0, 0.0, 0.0, 0.0, 0.0, 0.0, 0.0, 0.0, 0.0, 0.0, 0.0, 0.0, 0.0, 0.0, 0.0, 0.0, 0.0, 0.0, 0.0, 0.0, 0.0, 0.0, 0.0, 0.0, 0.0, 0.0, 0.0, 0.0, 0.0, 0.0, 0.0, 0.0, 0.0, 0.0, 0.0, 0.0, 0.0, 0.0, 0.0, 0.0, 0.0, 0.0, 0.0, 0.0, 0.0, 0.0, 0.0, 0.0, 0.0, 0.0, 0.0, 0.0, 0.0, 0.0, 0.0, 0.0, 0.0, 0.0, 0.0, 0.0, 0.0, 0.0, 0.0, 0.0, 0.0, 0.0, 0.0, 0.0, 0.0, 0.0, 0.0, 0.0, 0.0, 0.0, 0.0, 0.0, 0.0, 0.0, 0.0, 0.0, 0.0, 0.0, 0.0, 0.0, 0.0, 0.0, 0.0, 0.0, 0.0, 0.0, 0.0, 0.0, 0.0, 0.0, 0.0, 0.0, 0.0, 0.0, 0.0, 0.0, 0.0, 0.0, 0.0, 0.0, 0.0, 0.0, 0.0, 0.0, 0.0, 0.0, 0.0, 0.0, 0.0, 0.0, 0.0, 0.0, 0.0, 0.0, 0.0, 0.0, 0.0, 0.0, 0.0, 0.0, 0.0, 0.0, 0.0, 0.0, 0.0, 0.0, 0.0, 0.0, 0.0, 0.0, 0.0, 0.0, 0.0, 0.0, 0.0, 0.0, 0.0, 0.0, 0.0, 0.0, 0.0, 0.0, 0.0, 0.0, 0.0, 0.0, 0.0, 0.0, 0.0, 0.0, 0.0, 0.0, 0.0, 0.0, 0.0, 0.0, 0.0, 0.0, 0.0, 0.0, 0.0, 0.0, 0.0, 0.0, 0.0, 0.0, 0.0, 0.0, 0.0, 0.0, 0.0, 0.0, 0.0, 0.0, 0.0, 0.0, 0.0, 0.0, 0.0, 0.0, 0.0, 0.0, 0.0, 0.0, 0.0, 0.0, 0.0, 0.0, 0.0, 0.0, 0.0, 0.0, 0.0, 0.0, 0.0, 0.0, 0.0, 0.0, 0.0, 0.0, 0.0, 0.0, 0.0, 0.0, 0.0, 0.0, 0.0, 0.0, 0.0, 0.0, 0.0, 0.0, 0.0, 0.0, 0.0, 0.0, 0.0, 0.0, 0.0, 0.0, 0.0, 0.0, 0.0, 0.0, 0.0, 0.0, 0.0, 0.0, 0.0, 0.0, 0.0, 0.0, 0.0, 0.0, 0.0, 0.0, 0.0, 0.0, 0.0, 0.0, 0.0, 0.0, 0.0, 0.0, 0.0, 0.0, 0.0, 0.0, 0.0, 0.0, 0.0, 0.0, 0.0, 0.0, 0.0, 0.0, 0.0, 0.0, 0.0, 0.0, 0.0, 0.0, 0.0, 0.0, 0.0, 0.0, 0.0, 0.0, 0.0, 0.0, 0.0, 0.0, 0.0, 0.0, 0.0, 0.0, 0.0, 0.0, 0.0, 0.0, 0.0, 0.0, 0.0, 0.0, 0.0, 0.0, 0.0, 0.0, 0.0, 0.0, 0.0, 0.0, 0.0, 0.0, 0.0, 0.0, 0.0, 0.0, 0.0, 0.0, 0.0, 0.0, 0.0, 0.0, 0.0, 0.0, 0.0, 0.0, 0.0, 0.0, 0.0, 0.0, 0.0, 0.0, 0.0, 0.0, 0.0, 0.0, 0.0, 0.0, 0.0, 0.0, 0.0, 0.0, 0.0, 0.0, 0.0, 0.0, 0.0, 0.0, 0.0, 0.0, 0.0, 0.0, 0.0, 0.0, 0.0, 0.0, 0.0, 0.0, 0.0, 0.0, 0.0, 0.0, 0.0, 0.0, 0.0, 0.0, 0.0, 0.0, 0.0, 0.0, 0.0, 0.0, 0.0, 0.0, 0.0, 0.0, 0.0, 0.0, 0.0, 0.0, 0.0, 0.0, 0.0, 0.0, 0.0, 0.0, 0.0, 0.0, 0.0, 0.0, 0.0, 0.0, 0.0, 0.0, 0.0, 0.0, 0.0, 0.0, 0.0, 0.0, 0.0, 0.0, 0.0, 0.0, 0.0, 0.0, 0.0, 0.0, 0.0, 0.0, 0.0, 0.0, 0.0, 0.0, 0.0, 0.0, 0.0, 0.0, 0.0, 0.0, 0.0, 0.0, 0.0, 0.0, 0.0, 0.0, 0.0, 0.0, 0.0, 0.0, 0.0, 0.0, 0.0, 0.0, 0.0, 0.0, 0.0, 0.0, 0.0, 0.0, 0.0, 0.0, 0.0, 0.0, 0.0, 0.0, 0.0, 0.0, 0.0, 0.0, 0.0, 0.0, 0.0, 0.0, 0.0, 0.0, 0.0, 0.0, 0.0, 0.0, 0.0, 0.0, 0.0, 0.0, 0.0, 0.0, 0.0, 0.0, 0.0, 0.0, 0.0, 0.0, 0.0, 0.0, 0.0, 0.0, 0.0, 0.0, 0.0, 0.0, 0.0, 0.0, 0.0, 0.0, 0.0, 0.0, 0.0, 0.0, 0.0, 0.0, 0.0, 0.0, 0.0, 0.0, 0.0, 0.0, 0.0, 0.0, 0.0, 0.0, 0.0, 0.0, 0.0, 0.0, 0.0, 0.0, 0.0, 0.0, 0.0, 0.0, 0.0, 0.0, 0.0, 0.0, 0.0, 0.0, 0.0, 0.0, 0.0, 0.0, 0.0, 0.0, 0.0, 0.0, 0.0, 0.0, 0.0, 0.0, 0.0, 0.0, 0.0, 0.0, 0.0, 0.0, 0.0, 0.0, 0.0, 0.0, 0.0, 0.0, 0.0, 0.0, 0.0, 0.0, 0.0, 0.0, 0.0, 0.0, 0.0, 0.0, 0.0, 0.0, 0.0, 0.0, 0.0, 0.0, 0.0, 0.0, 0.0, 0.0, 0.0, 0.0, 0.0, 0.0, 0.0, 0.0, 0.0, 0.0, 0.0, 0.0, 0.0, 0.0, 0.0, 0.0, 0.0, 0.0, 0.0, 0.0, 0.0, 0.0, 0.0, 0.0, 0.0, 0.0, 0.0, 0.0, 0.0, 0.0, 0.0, 0.0, 0.0, 0.0, 0.0, 0.0, 0.0, 0.0, 0.0, 0.0, 0.0, 0.0, 0.0, 0.0, 0.0, 0.0, 0.0, 0.0, 0.0, 0.0, 0.0, 0.0, 0.0, 0.0, 0.0, 0.0, 0.0, 0.0, 0.0, 0.0, 0.0, 0.0, 0.0, 0.0, 0.0, 0.0, 0.0, 0.0, 0.0, 0.0, 0.0, 0.0, 0.0, 0.0, 0.0, 0.0, 0.0, 0.0, 0.0, 0.0, 0.0, 0.0, 0.0, 0.0, 0.0, 0.0, 0.0, 0.0, 0.0, 0.0, 0.0, 0.0, 0.0, 0.0, 0.0, 0.0, 0.0, 0.0, 0.0, 0.0, 0.0, 0.0, 0.0, 0.0, 0.0, 0.0, 0.0, 0.0, 0.0, 0.0, 0.0, 0.0, 0.0, 0.0, 0.0, 0.0, 0.0, 0.0, 0.0, 0.0, 0.0, 0.0, 0.0, 0.0, 0.0, 0.0, 0.0, 0.0, 0.0, 0.0, 0.0, 0.0, 0.0, 0.0, 0.0, 0.0, 0.0, 0.0, 0.0, 0.0, 0.0, 0.0, 0.0, 0.0, 0.0, 0.0, 0.0, 0.0, 0.0, 0.0, 0.0, 0.0, 0.0, 0.0, 0.0, 0.0, 0.0, 0.0, 0.0, 0.0, 0.0, 0.0, 0.0, 0.0, 0.0, 0.0, 0.0, 0.0, 0.0, 0.0, 0.0, 0.0, 0.0, 0.0, 0.0, 0.0, 0.0, 0.0, 0.0, 0.0, 0.0, 0.0, 0.0, 0.0, 0.0, 0.0, 0.0, 0.0, 0.0, 0.0, 0.0, 0.0, 0.0, 0.0, 0.0, 0.0, 0.0, 0.0, 0.0, 0.0, 0.0, 0.0, 0.0, 0.0, 0.0, 0.0, 0.0, 0.0, 0.0, 0.0, 0.0, 0.0, 0.0, 0.0, 0.0, 0.0, 0.0, 0.0, 0.0, 0.0, 0.0, 0.0, 0.0, 0.0, 0.0, 0.0, 0.0, 0.0, 0.0, 0.0, 0.0, 0.0, 0.0, 0.0, 0.0, 0.0, 0.0, 0.0, 0.0, 0.0, 0.0, 0.0, 0.0, 0.0, 0.0, 0.0, 0.0, 0.0, 0.0, 0.0, 0.0, 0.0, 0.0, 0.0, 0.0, 0.0, 0.0, 0.0, 0.0, 0.0, 0.0, 0.0, 0.0, 0.0, 0.0, 0.0, 0.0, 0.0, 0.0, 0.0, 0.0, 0.0, 0.0, 0.0, 0.0, 0.0, 0.0, 0.0, 0.0, 0.0, 0.0, 0.0, 0.0, 0.0, 0.0, 0.0, 0.0, 0.0, 0.0, 0.0, 0.0, 0.0, 0.0, 0.0, 0.0, 0.0, 0.0, 0.0, 0.0, 0.0, 0.0, 0.0, 0.0, 0.0, 0.0, 0.0, 0.0, 0.0, 0.0, 0.0, 0.0, 0.0, 0.0, 0.0, 0.0, 0.0, 0.0, 0.0, 0.0, 0.0, 0.0, 0.0, 0.0, 0.0, 0.0, 0.0, 0.0, 0.0, 0.0, 0.0, 0.0, 0.0, 0.0, 0.0, 0.0, 0.0, 0.0, 0.0, 0.0, 0.0, 0.0, 0.0, 0.0, 0.0, 0.0, 0.0, 0.0, 0.0, 0.0, 0.0, 0.0, 0.0, 0.0, 0.0, 0.0, 0.0, 0.0, 0.0, 0.0, 0.0, 0.0, 0.0, 0.0, 0.0, 0.0, 0.0, 0.0, 0.0, 0.0, 0.0, 0.0, 0.0, 0.0, 0.0, 0.0, 0.0, 0.0, 0.0, 0.0, 0.0, 0.0, 0.0, 0.0, 0.0, 0.0, 0.0, 0.0, 0.0, 0.0, 0.0, 0.0, 0.0, 0.0, 0.0, 0.0, 0.0, 0.0, 0.0, 0.0, 0.0, 0.0, 0.0, 0.0, 0.0, 0.0, 0.0, 0.0, 0.0, 0.0, 0.0, 0.0, 0.0, 0.0, 0.0, 0.0, 0.0, 0.0, 0.0, 0.0, 0.0, 0.0, 0.0, 0.0, 0.0, 0.0, 0.0, 0.0, 0.0, 0.0, 0.0, 0.0, 0.0, 0.0, 0.0, 0.0, 0.0, 0.0, 0.0, 0.0, 0.0, 0.0, 0.0, 0.0, 0.0, 0.0, 0.0, 0.0, 0.0, 0.0, 0.0, 0.0, 0.0, 0.0, 0.0, 0.0, 0.0, 0.0, 0.0, 0.0, 0.0, 0.0, 0.0, 0.0, 0.0, 0.0, 0.0, 0.0, 0.0, 0.0, 0.0, 0.0, 0.0, 0.0, 0.0, 0.0, 0.0, 0.0, 0.0, 0.0, 0.0, 0.0, 0.0, 0.0, 0.0, 0.0, 0.0, 0.0, 0.0, 0.0, 0.0, 0.0, 0.0, 0.0, 0.0, 0.0, 0.0, 0.0, 0.0, 0.0, 0.0, 0.0, 0.0, 0.0, 0.0, 0.0, 0.0, 0.0, 0.0, 0.0, 0.0, 0.0, 0.0, 0.0, 0.0, 0.0, 0.0, 0.0, 0.0, 0.0, 0.0, 0.0, 0.0, 0.0, 0.0, 0.0, 0.0, 0.0, 0.0, 0.0, 0.0, 0.0, 0.0, 0.0, 0.0, 0.0, 0.0, 0.0, 0.0, 0.0, 0.0, 0.0, 0.0, 0.0, 0.0, 0.0, 0.0, 0.0, 0.0, 0.0, 0.0, 0.0, 0.0, 0.0, 0.0, 0.0, 0.0, 0.0, 0.0, 0.0, 0.0, 0.0, 0.0, 0.0, 0.0, 0.0, 0.0, 0.0, 0.0, 0.0, 0.0, 0.0, 0.0, 0.0, 0.0, 0.0, 0.0, 0.0, 0.0, 0.0, 0.0, 0.0, 0.0, 0.0, 0.0, 0.0, 0.0, 0.0, 0.0, 0.0, 0.0, 0.0, 0.0, 0.0, 0.0, 0.0, 0.0, 0.0, 0.0, 0.0, 0.0, 0.0, 0.0, 0.0, 0.0, 0.0, 0.0, 0.0, 0.0, 0.0, 0.0, 0.0, 0.0, 0.0, 0.0, 0.0, 0.0, 0.0, 0.0, 0.0, 0.0, 0.0, 0.0, 0.0, 0.0, 0.0, 0.0, 0.0, 0.0, 0.0, 0.0, 0.0, 0.0, 0.0, 0.0, 0.0, 0.0, 0.0, 0.0, 0.0, 0.0, 0.0, 0.0, 0.0, 0.0, 0.0, 0.0, 0.0, 0.0, 0.0, 0.0, 0.0, 0.0, 0.0, 0.0, 0.0, 0.0, 0.0, 0.0, 0.0, 0.0, 0.0, 0.0, 0.0, 0.0, 0.0, 0.0, 0.0, 0.0, 0.0, 0.0, 0.0, 0.0, 0.0, 0.0, 0.0, 0.0, 0.0, 0.0, 0.0, 0.0, 0.0, 0.0, 0.0, 0.0, 0.0, 0.0, 0.0, 0.0, 0.0, 0.0, 0.0, 0.0, 0.0, 0.0, 0.0, 0.0, 0.0, 0.0, 0.0, 0.0, 0.0, 0.0, 0.0, 0.0, 0.0, 0.0, 0.0, 0.0, 0.0, 0.0, 0.0, 0.0, 0.0, 0.0, 0.0, 0.0, 0.0, 0.0, 0.0, 0.0, 0.0, 0.0, 0.0, 0.0, 0.0, 0.0, 0.0, 0.0, 0.0, 0.0, 0.0, 0.0, 0.0, 0.0, 0.0, 0.0, 0.0, 0.0, 0.0, 0.0, 0.0, 0.0, 0.0, 0.0, 0.0, 0.0, 0.0, 0.0, 0.0, 0.0, 0.0, 0.0, 0.0, 0.0, 0.0, 0.0, 0.0, 0.0, 0.0, 0.0, 0.0, 0.0, 0.0, 0.0, 0.0, 0.0, 0.0, 0.0, 0.0, 0.0, 0.0, 0.0, 0.0, 0.0, 0.0, 0.0, 0.0, 0.0, 0.0, 0.0, 0.0, 0.0, 0.0, 0.0, 0.0, 0.0, 0.0, 0.0, 0.0, 0.0, 0.0, 0.0, 0.0, 0.0, 0.0, 0.0, 0.0, 0.0, 0.0, 0.0, 0.0, 0.0, 0.0, 0.0, 0.0, 0.0, 0.0, 0.0, 0.0, 0.0, 0.0, 0.0, 0.0, 0.0, 0.0, 0.0, 0.0, 0.0, 0.0, 0.0, 0.0, 0.0, 0.0, 0.0, 0.0, 0.0, 0.0, 0.0, 0.0, 0.0, 0.0, 0.0, 0.0, 0.0, 0.0, 0.0, 0.0, 0.0, 0.0, 0.0, 0.0, 0.0, 0.0, 0.0, 0.0, 0.0, 0.0, 0.0, 0.0, 0.0, 0.0, 0.0, 0.0, 0.0, 0.0, 0.0, 0.0, 0.0, 0.0, 0.0, 0.0, 0.0, 0.0, 0.0, 0.0, 0.0, 0.0, 0.0, 0.0, 0.0, 0.0, 0.0, 0.0, 0.0, 0.0, 0.0, 0.0, 0.0, 0.0, 0.0, 0.0, 0.0, 0.0, 0.0, 0.0, 0.0, 0.0, 0.0, 0.0, 0.0, 0.0, 0.0, 0.0, 0.0, 0.0, 0.0, 0.0, 0.0, 0.0, 0.0, 0.0, 0.0, 0.0, 0.0, 0.0, 0.0, 0.0, 0.0, 0.0, 0.0, 0.0, 0.0, 0.0, 0.0, 0.0, 0.0, 0.0, 0.0, 0.0, 0.0, 0.0, 0.0, 0.0, 0.0, 0.0, 0.0, 0.0, 0.0, 0.0, 0.0, 0.0, 0.0, 0.0, 0.0, 0.0, 0.0, 0.0, 0.0, 0.0, 0.0, 0.0, 0.0, 0.0, 0.0, 0.0, 0.0, 0.0, 0.0, 0.0, 0.0, 0.0, 0.0, 0.0, 0.0, 0.0, 0.0, 0.0, 0.0, 0.0, 0.0, 0.0, 0.0, 0.0, 0.0, 0.0, 0.0, 0.0, 0.0, 0.0, 0.0, 0.0, 0.0, 0.0, 0.0, 0.0, 0.0, 0.0, 0.0, 0.0, 0.0, 0.0, 0.0, 0.0, 0.0, 0.0, 0.0, 0.0, 0.0, 0.0, 0.0, 0.0, 0.0, 0.0, 0.0, 0.0, 0.0, 0.0, 0.0, 0.0, 0.0, 0.0, 0.0, 0.0, 0.0, 0.0, 0.0, 0.0, 0.0, 0.0, 0.0, 0.0, 0.0, 0.0, 0.0, 0.0, 0.0, 0.0, 0.0, 0.0, 0.0, 0.0, 0.0, 0.0, 0.0, 0.0, 0.0, 0.0, 0.0, 0.0, 0.0, 0.0, 0.0, 0.0, 0.0, 0.0, 0.0, 0.0, 0.0, 0.0, 0.0, 0.0, 0.0, 0.0, 0.0, 0.0, 0.0, 0.0, 0.0, 0.0, 0.0, 0.0, 0.0, 0.0, 0.0, 0.0, 0.0, 0.0, 0.0, 0.0, 0.0, 0.0, 0.0, 0.0, 0.0, 0.0, 0.0, 0.0, 0.0, 0.0, 0.0, 0.0, 0.0, 0.0, 0.0, 0.0, 0.0, 0.0, 0.0, 0.0, 0.0, 0.0, 0.0, 0.0, 0.0, 0.0, 0.0, 0.0, 0.0, 0.0, 0.0, 0.0, 0.0, 0.0, 0.0, 0.0, 0.0, 0.0, 0.0, 0.0, 0.0, 0.0, 0.0, 0.0, 0.0, 0.0, 0.0, 0.0, 0.0, 0.0, 0.0, 0.0, 0.0, 0.0, 0.0, 0.0, 0.0, 0.0, 0.0, 0.0, 0.0, 0.0, 0.0, 0.0, 0.0, 0.0, 0.0, 0.0, 0.0, 0.0, 0.0, 0.0, 0.0, 0.0, 0.0, 0.0, 0.0, 0.0, 0.0, 0.0, 0.0, 0.0, 0.0, 0.0, 0.0, 0.0, 0.0, 0.0, 0.0, 0.0, 0.0, 0.0, 0.0, 0.0, 0.0, 0.0, 0.0, 0.0, 0.0, 0.0, 0.0, 0.0, 0.0, 0.0, 0.0, 0.0, 0.0, 0.0, 0.0, 0.0, 0.0, 0.0, 0.0, 0.0, 0.0, 0.0, 0.0, 0.0, 0.0, 0.0, 0.0, 0.0, 0.0, 0.0, 0.0, 0.0, 0.0, 0.0, 0.0, 0.0, 0.0, 0.0, 0.0, 0.0, 0.0, 0.0, 0.0, 0.0, 0.0, 0.0, 0.0, 0.0, 0.0, 0.0, 0.0, 0.0, 0.0, 0.0, 0.0, 0.0, 0.0, 0.0, 0.0, 0.0, 0.0, 0.0, 0.0, 0.0, 0.0, 0.0, 0.0, 0.0, 0.0, 0.0, 0.0, 0.0, 0.0, 0.0, 0.0, 0.0, 0.0, 0.0, 0.0, 0.0, 0.0, 0.0, 0.0, 0.0, 0.0, 0.0, 0.0, 0.0, 0.0, 0.0, 0.0, 0.0, 0.0, 0.0, 0.0, 0.0, 0.0, 0.0, 0.0, 0.0, 0.0, 0.0, 0.0, 0.0, 0.0, 0.0, 0.0, 0.0, 0.0, 0.0, 0.0, 0.0, 0.0, 0.0, 0.0, 0.0, 0.0, 0.0, 0.0, 0.0, 0.0, 0.0, 0.0, 0.0, 0.0, 0.0, 0.0, 0.0, 0.0, 0.0, 0.0, 0.0, 0.0, 0.0, 0.0, 0.0, 0.0, 0.0, 0.0, 0.0, 0.0, 0.0, 0.0, 0.0, 0.0, 0.0, 0.0, 0.0, 0.0, 0.0, 0.0, 0.0, 0.0, 0.0, 0.0, 0.0, 0.0, 0.0, 0.0, 0.0, 0.0, 0.0, 0.0, 0.0, 0.0, 0.0, 0.0, 0.0, 0.0, 0.0, 0.0, 0.0, 0.0, 0.0, 0.0, 0.0, 0.0, 0.0, 0.0, 0.0, 0.0, 0.0, 0.0, 0.0, 0.0, 0.0, 0.0, 0.0, 0.0, 0.0, 0.0, 0.0, 0.0, 0.0, 0.0, 0.0, 0.0, 0.0, 0.0, 0.0, 0.0, 0.0, 0.0, 0.0, 0.0, 0.0, 0.0, 0.0, 0.0, 0.0, 0.0, 0.0, 0.0, 0.0, 0.0, 0.0, 0.0, 0.0, 0.0, 0.0, 0.0, 0.0, 0.0, 0.0, 0.0, 0.0, 0.0, 0.0, 0.0, 0.0, 0.0, 0.0, 0.0, 0.0, 0.0, 0.0, 0.0, 0.0, 0.0, 0.0, 0.0, 0.0, 0.0, 0.0, 0.0, 0.0, 0.0, 0.0, 0.0, 0.0, 0.0, 0.0, 0.0, 0.0, 0.0, 0.0, 0.0, 0.0, 0.0, 0.0, 0.0, 0.0, 0.0, 0.0, 0.0, 0.0, 0.0, 0.0, 0.0, 0.0, 0.0, 0.0, 0.0, 0.0, 0.0, 0.0, 0.0, 0.0, 0.0, 0.0, 0.0, 0.0, 0.0, 0.0, 0.0, 0.0, 0.0, 0.0, 0.0, 0.0, 0.0, 0.0, 0.0, 0.0, 0.0, 0.0, 0.0, 0.0, 0.0, 0.0, 0.0, 0.0, 0.0, 0.0, 0.0, 0.0, 0.0, 0.0, 0.0, 0.0, 0.0, 0.0, 0.0, 0.0, 0.0, 0.0, 0.0, 0.0, 0.0, 0.0, 0.0, 0.0, 0.0, 0.0, 0.0, 0.0, 0.0, 0.0, 0.0, 0.0, 0.0, 0.0, 0.0, 0.0, 0.0, 0.0, 0.0, 0.0, 0.0, 0.0, 0.0, 0.0, 0.0, 0.0, 0.0, 0.0, 0.0, 0.0, 0.0, 0.0, 0.0, 0.0, 0.0, 0.0, 0.0, 0.0, 0.0, 0.0, 0.0, 0.0, 0.0, 0.0, 0.0, 0.0, 0.0, 0.0, 0.0, 0.0, 0.0, 0.0, 0.0, 0.0, 0.0, 0.0, 0.0, 0.0, 0.0, 0.0, 0.0, 0.0, 0.0, 0.0, 0.0, 0.0, 0.0, 0.0, 0.0, 0.0, 0.0, 0.0, 0.0, 0.0, 0.0, 0.0, 0.0, 0.0, 0.0, 0.0, 0.0, 0.0, 0.0, 0.0, 0.0, 0.0, 0.0, 0.0, 0.0, 0.0, 0.0, 0.0, 0.0, 0.0, 0.0, 0.0, 0.0, 0.0, 0.0, 0.0, 0.0, 0.0, 0.0, 0.0, 0.0, 0.0, 0.0, 0.0, 0.0, 0.0, 0.0, 0.0, 0.0, 0.0, 0.0, 0.0, 0.0, 0.0, 0.0, 0.0, 0.0, 0.0, 0.0, 0.0, 0.0, 0.0, 0.0, 0.0, 0.0, 0.0, 0.0, 0.0, 0.0, 0.0, 0.0, 0.0, 0.0, 0.0, 0.0, 0.0, 0.0, 0.0, 0.0, 0.0, 0.0, 0.0, 0.0, 0.0, 0.0, 0.0, 0.0, 0.0, 0.0, 0.0, 0.0, 0.0, 0.0, 0.0, 0.0, 0.0, 0.0, 0.0, 0.0, 0.0, 0.0, 0.0, 0.0, 0.0, 0.0, 0.0, 0.0, 0.0, 0.0, 0.0, 0.0, 0.0, 0.0, 0.0, 0.0, 0.0, 0.0, 0.0, 0.0, 0.0, 0.0, 0.0, 0.0, 0.0, 0.0, 0.0, 0.0, 0.0, 0.0, 0.0, 0.0, 0.0, 0.0, 0.0, 0.0, 0.0, 0.0, 0.0, 0.0, 0.0, 0.0, 0.0, 0.0, 0.0, 0.0, 0.0, 0.0, 0.0, 0.0, 0.0, 0.0, 0.0, 0.0, 0.0, 0.0, 0.0, 0.0, 0.0, 0.0, 0.0, 0.0, 0.0, 0.0, 0.0, 0.0, 0.0, 0.0, 0.0, 0.0, 0.0, 0.0, 0.0, 0.0, 0.0, 0.0, 0.0, 0.0, 0.0, 0.0, 0.0, 0.0, 0.0, 0.0, 0.0, 0.0, 0.0, 0.0, 0.0, 0.0, 0.0, 0.0, 0.0, 0.0, 0.0, 0.0, 0.0, 0.0, 0.0, 0.0, 0.0, 0.0, 0.0, 0.0, 0.0, 0.0, 0.0, 0.0, 0.0, 0.0, 0.0, 0.0, 0.0, 0.0, 0.0, 0.0, 0.0, 0.0, 0.0, 0.0, 0.0, 0.0, 0.0, 0.0, 0.0, 0.0, 0.0, 0.0, 0.0, 0.0, 0.0, 0.0, 0.0, 0.0, 0.0, 0.0, 0.0, 0.0, 0.0, 0.0, 0.0, 0.0, 0.0, 0.0, 0.0, 0.0, 0.0, 0.0, 0.0, 0.0, 0.0, 0.0, 0.0, 0.0, 0.0, 0.0, 0.0, 0.0, 0.0, 0.0, 0.0, 0.0, 0.0, 0.0, 0.0, 0.0, 0.0, 0.0, 0.0, 0.0, 0.0, 0.0, 0.0, 0.0, 0.0, 0.0, 0.0, 0.0, 0.0, 0.0, 0.0, 0.0, 0.0, 0.0, 0.0, 0.0, 0.0, 0.0, 0.0, 0.0, 0.0, 0.0, 0.0, 0.0, 0.0, 0.0, 0.0, 0.0, 0.0, 0.0, 0.0, 0.0, 0.0, 0.0, 0.0, 0.0, 0.0, 0.0, 0.0, 0.0, 0.0, 0.0, 0.0, 0.0, 0.0, 0.0, 0.0, 0.0, 0.0, 0.0, 0.0, 0.0, 0.0, 0.0, 0.0, 0.0, 0.0, 0.0, 0.0, 0.0, 0.0, 0.0, 0.0, 0.0, 0.0, 0.0, 0.0, 0.0, 0.0, 0.0, 0.0, 0.0, 0.0, 0.0, 0.0, 0.0, 0.0, 0.0, 0.0, 0.0, 0.0, 0.0, 0.0, 0.0, 0.0, 0.0, 0.0, 0.0, 0.0, 0.0, 0.0, 0.0, 0.0, 0.0, 0.0, 0.0, 0.0, 0.0, 0.0, 0.0, 0.0, 0.0, 0.0, 0.0, 0.0, 0.0, 0.0, 0.0, 0.0, 0.0, 0.0, 0.0, 0.0, 0.0, 0.0, 0.0, 0.0, 0.0, 0.0, 0.0, 0.0, 0.0, 0.0, 0.0, 0.0, 0.0, 0.0, 0.0, 0.0, 0.0, 0.0, 0.0, 0.0, 0.0, 0.0, 0.0, 0.0, 0.0, 0.0, 0.0, 0.0, 0.0, 0.0, 0.0, 0.0, 0.0, 0.0, 0.0, 0.0, 0.0, 0.0, 0.0, 0.0, 0.0, 0.0, 0.0, 0.0, 0.0, 0.0, 0.0, 0.0, 0.0, 0.0, 0.0, 0.0, 0.0, 0.0, 0.0, 0.0, 0.0, 0.0, 0.0, 0.0, 0.0, 0.0, 0.0, 0.0, 0.0, 0.0, 0.0, 0.0, 0.0, 0.0, 0.0, 0.0, 0.0, 0.0, 0.0, 0.0, 0.0, 0.0, 0.0, 0.0, 0.0, 0.0, 0.0, 0.0, 0.0, 0.0, 0.0, 0.0, 0.0, 0.0, 0.0, 0.0, 0.0, 0.0, 0.0, 0.0, 0.0, 0.0, 0.0, 0.0, 0.0, 0.0, 0.0, 0.0, 0.0, 0.0, 0.0, 0.0, 0.0, 0.0, 0.0, 0.0, 0.0, 0.0, 0.0, 0.0, 0.0, 0.0, 0.0, 0.0, 0.0, 0.0, 0.0, 0.0, 0.0, 0.0, 0.0, 0.0, 0.0, 0.0, 0.0, 0.0, 0.0, 0.0, 0.0, 0.0, 0.0, 0.0, 0.0, 0.0, 0.0, 0.0, 0.0, 0.0, 0.0, 0.0, 0.0, 0.0, 0.0, 0.0, 0.0, 0.0, 0.0, 0.0, 0.0, 0.0, 0.0, 0.0, 0.0, 0.0, 0.0, 0.0, 0.0, 0.0, 0.0, 0.0, 0.0, 0.0, 0.0, 0.0, 0.0, 0.0, 0.0, 0.0, 0.0, 0.0, 0.0, 0.0, 0.0, 0.0, 0.0, 0.0, 0.0, 0.0, 0.0, 0.0, 0.0, 0.0, 0.0, 0.0, 0.0, 0.0, 0.0, 0.0, 0.0, 0.0, 0.0, 0.0, 0.0, 0.0, 0.0, 0.0, 0.0, 0.0, 0.0, 0.0, 0.0, 0.0, 0.0, 0.0, 0.0, 0.0, 0.0, 0.0, 0.0, 0.0, 0.0, 0.0, 0.0, 0.0, 0.0, 0.0, 0.0, 0.0, 0.0, 0.0, 0.0, 0.0, 0.0, 0.0, 0.0, 0.0, 0.0, 0.0, 0.0, 0.0, 0.0, 0.0, 0.0, 0.0, 0.0, 0.0, 0.0, 0.0, 0.0, 0.0, 0.0, 0.0, 0.0, 0.0, 0.0, 0.0, 0.0, 0.0, 0.0, 0.0, 0.0, 0.0, 0.0, 0.0, 0.0, 0.0, 0.0, 0.0, 0.0, 0.0, 0.0, 0.0, 0.0, 0.0, 0.0, 0.0, 0.0, 0.0, 0.0, 0.0, 0.0, 0.0, 0.0, 0.0, 0.0, 0.0, 0.0, 0.0, 0.0, 0.0, 0.0, 0.0, 0.0, 0.0, 0.0, 0.0, 0.0, 0.0, 0.0, 0.0, 0.0, 0.0, 0.0, 0.0, 0.0, 0.0, 0.0, 0.0, 0.0, 0.0, 0.0, 0.0, 0.0, 0.0, 0.0, 0.0, 0.0, 0.0, 0.0, 0.0, 0.0, 0.0, 0.0, 0.0, 0.0, 0.0, 0.0, 0.0, 0.0, 0.0, 0.0, 0.0, 0.0, 0.0, 0.0, 0.0, 0.0, 0.0, 0.0, 0.0, 0.0, 0.0, 0.0, 0.0, 0.0, 0.0, 0.0, 0.0, 0.0, 0.0, 0.0, 0.0, 0.0, 0.0, 0.0, 0.0, 0.0, 0.0, 0.0, 0.0, 0.0, 0.0, 0.0, 0.0, 0.0, 0.0, 0.0, 0.0, 0.0, 0.0, 0.0, 0.0, 0.0, 0.0, 0.0, 0.0, 0.0, 0.0, 0.0, 0.0, 0.0, 0.0, 0.0, 0.0, 0.0, 0.0, 0.0, 0.0, 0.0, 0.0, 0.0, 0.0, 0.0, 0.0, 0.0, 0.0, 0.0, 0.0, 0.0, 0.0, 0.0, 0.0, 0.0, 0.0, 0.0, 0.0, 0.0, 0.0, 0.0, 0.0, 0.0, 0.0, 0.0, 0.0, 0.0, 0.0, 0.0, 0.0, 0.0, 0.0, 0.0, 0.0, 0.0, 0.0, 0.0, 0.0, 0.0, 0.0, 0.0, 0.0, 0.0, 0.0, 0.0, 0.0, 0.0, 0.0, 0.0, 0.0, 0.0, 0.0, 0.0, 0.0, 0.0, 0.0, 0.0, 0.0, 0.0, 0.0, 0.0, 0.0, 0.0, 0.0, 0.0, 0.0, 0.0, 0.0, 0.0, 0.0, 0.0, 0.0, 0.0, 0.0, 0.0, 0.0, 0.0, 0.0, 0.0, 0.0, 0.0, 0.0, 0.0, 0.0, 0.0, 0.0, 0.0, 0.0, 0.0, 0.0, 0.0, 0.0, 0.0, 0.0, 0.0, 0.0, 0.0, 0.0, 0.0, 0.0, 0.0, 0.0, 0.0, 0.0, 0.0, 0.0, 0.0, 0.0, 0.0, 0.0, 0.0, 0.0, 0.0, 0.0, 0.0, 0.0, 0.0, 0.0, 0.0, 0.0, 0.0, 0.0, 0.0, 0.0, 0.0, 0.0, 0.0, 0.0, 0.0, 0.0, 0.0, 0.0, 0.0, 0.0, 0.0, 0.0, 0.0, 0.0, 0.0, 0.0, 0.0, 0.0, 0.0, 0.0, 0.0, 0.0, 0.0, 0.0, 0.0, 0.0, 0.0, 0.0, 0.0, 0.0, 0.0, 0.0, 0.0, 0.0, 0.0, 0.0, 0.0, 0.0, 0.0, 0.0, 0.0, 0.0, 0.0, 0.0, 0.0, 0.0, 0.0, 0.0, 0.0, 0.0, 0.0, 0.0, 0.0, 0.0, 0.0, 0.0, 0.0, 0.0, 0.0, 0.0, 0.0, 0.0, 0.0, 0.0, 0.0, 0.0, 0.0, 0.0, 0.0, 0.0, 0.0, 0.0, 0.0, 0.0, 0.0, 0.0, 0.0, 0.0, 0.0, 0.0, 0.0, 0.0, 0.0, 0.0, 0.0, 0.0, 0.0, 0.0, 0.0, 0.0, 0.0, 0.0, 0.0, 0.0, 0.0, 0.0, 0.0, 0.0, 0.0, 0.0, 0.0, 0.0, 0.0, 0.0, 0.0, 0.0, 0.0, 0.0, 0.0, 0.0, 0.0, 0.0, 0.0, 0.0, 0.0, 0.0, 0.0, 0.0, 0.0, 0.0, 0.0, 0.0, 0.0, 0.0, 0.0, 0.0, 0.0, 0.0, 0.0, 0.0, 0.0, 0.0, 0.0, 0.0, 0.0, 0.0, 0.0, 0.0, 0.0, 0.0, 0.0, 0.0, 0.0, 0.0, 0.0, 0.0, 0.0, 0.0, 0.0, 0.0, 0.0, 0.0, 0.0, 0.0, 0.0, 0.0, 0.0, 0.0, 0.0, 0.0, 0.0, 0.0, 0.0, 0.0, 0.0, 0.0, 0.0, 0.0, 0.0, 0.0, 0.0, 0.0, 0.0, 0.0, 0.0, 0.0, 0.0, 0.0, 0.0, 0.0, 0.0, 0.0, 0.0, 0.0, 0.0, 0.0, 0.0, 0.0, 0.0, 0.0, 0.0, 0.0, 0.0, 0.0, 0.0, 0.0, 0.0, 0.0, 0.0, 0.0, 0.0, 0.0, 0.0, 0.0, 0.0, 0.0, 0.0, 0.0, 0.0, 0.0, 0.0, 0.0, 0.0, 0.0, 0.0, 0.0, 0.0, 0.0, 0.0, 0.0, 0.0, 0.0, 0.0, 0.0, 0.0, 0.0, 0.0, 0.0, 0.0, 0.0, 0.0, 0.0, 0.0, 0.0, 0.0, 0.0, 0.0, 0.0, 0.0, 0.0, 0.0, 0.0, 0.0, 0.0, 0.0, 0.0, 0.0, 0.0, 0.0, 0.0, 0.0, 0.0, 0.0, 0.0, 0.0, 0.0, 0.0, 0.0, 0.0, 0.0, 0.0, 0.0, 0.0, 0.0, 0.0, 0.0, 0.0, 0.0, 0.0, 0.0, 0.0, 0.0, 0.0, 0.0, 0.0, 0.0, 0.0, 0.0, 0.0, 0.0, 0.0, 0.0, 0.0, 0.0, 0.0, 0.0, 0.0, 0.0, 0.0, 0.0, 0.0, 0.0, 0.0, 0.0, 0.0, 0.0, 0.0, 0.0, 0.0, 0.0, 0.0, 0.0, 0.0, 0.0, 0.0, 0.0, 0.0, 0.0, 0.0, 0.0, 0.0, 0.0, 0.0, 0.0, 0.0, 0.0, 0.0, 0.0, 0.0, 0.0, 0.0, 0.0, 0.0, 0.0, 0.0, 0.0, 0.0, 0.0, 0.0, 0.0, 0.0, 0.0, 0.0, 0.0, 0.0, 0.0, 0.0, 0.0, 0.0, 0.0, 0.0, 0.0, 0.0, 0.0, 0.0, 0.0, 0.0, 0.0, 0.0, 0.0, 0.0, 0.0, 0.0, 0.0, 0.0, 0.0, 0.0, 0.0, 0.0, 0.0, 0.0, 0.0, 0.0, 0.0, 0.0, 0.0, 0.0, 0.0, 0.0, 0.0, 0.0, 0.0, 0.0, 0.0, 0.0, 0.0, 0.0, 0.0, 0.0, 0.0, 0.0, 0.0, 0.0, 0.0, 0.0, 0.0, 0.0, 0.0, 0.0, 0.0, 0.0, 0.0, 0.0, 0.0, 0.0, 0.0, 0.0, 0.0, 0.0, 0.0, 0.0, 0.0, 0.0, 0.0, 0.0, 0.0, 0.0, 0.0, 0.0, 0.0, 0.0, 0.0, 0.0, 0.0, 0.0, 0.0, 0.0, 0.0, 0.0, 0.0, 0.0, 0.0, 0.0, 0.0, 0.0, 0.0, 0.0, 0.0, 0.0, 0.0, 0.0, 0.0, 0.0, 0.0, 0.0, 0.0, 0.0, 0.0, 0.0, 0.0, 0.0, 0.0, 0.0, 0.0, 0.0, 0.0, 0.0, 0.0, 0.0, 0.0, 0.0, 0.0, 0.0, 0.0, 0.0, 0.0, 0.0, 0.0, 0.0, 0.0, 0.0, 0.0, 0.0, 0.0, 0.0, 0.0, 0.0, 0.0, 0.0, 0.0, 0.0, 0.0, 0.0, 0.0, 0.0, 0.0, 0.0, 0.0, 0.0, 0.0, 0.0, 0.0, 0.0, 0.0, 0.0, 0.0, 0.0, 0.0, 0.0, 0.0, 0.0, 0.0, 0.0, 0.0, 0.0, 0.0, 0.0, 0.0, 0.0, 0.0, 0.0, 0.0, 0.0, 0.0, 0.0, 0.0, 0.0, 0.0, 0.0, 0.0, 0.0, 0.0, 0.0, 0.0, 0.0, 0.0, 0.0, 0.0, 0.0, 0.0, 0.0, 0.0, 0.0, 0.0, 0.0, 0.0, 0.0, 0.0, 0.0, 0.0, 0.0, 0.0, 0.0, 0.0, 0.0, 0.0, 0.0, 0.0, 0.0, 0.0, 0.0, 0.0, 0.0, 0.0, 0.0, 0.0, 0.0, 0.0, 0.0, 0.0, 0.0, 0.0, 0.0, 0.0, 0.0, 0.0, 0.0, 0.0, 0.0, 0.0, 0.0, 0.0, 0.0, 0.0, 0.0, 0.0, 0.0, 0.0, 0.0, 0.0, 0.0, 0.0, 0.0, 0.0, 0.0, 0.0, 0.0, 0.0, 0.0, 0.0, 0.0, 0.0, 0.0, 0.0, 0.0, 0.0, 0.0, 0.0, 0.0, 0.0, 0.0, 0.0, 0.0, 0.0, 0.0, 0.0, 0.0, 0.0, 0.0, 0.0, 0.0, 0.0, 0.0, 0.0, 0.0, 0.0, 0.0, 0.0, 0.0, 0.0, 0.0, 0.0, 0.0, 0.0, 0.0, 0.0, 0.0, 0.0, 0.0, 0.0, 0.0, 0.0, 0.0, 0.0, 0.0, 0.0, 0.0, 0.0, 0.0, 0.0, 0.0, 0.0, 0.0, 0.0, 0.0, 0.0, 0.0, 0.0, 0.0, 0.0, 0.0, 0.0, 0.0, 0.0, 0.0, 0.0, 0.0, 0.0, 0.0, 0.0, 0.0, 0.0, 0.0, 0.0, 0.0, 0.0, 0.0, 0.0, 0.0, 0.0, 0.0, 0.0, 0.0, 0.0, 0.0, 0.0, 0.0, 0.0, 0.0, 0.0, 0.0, 0.0, 0.0, 0.0, 0.0, 0.0, 0.0, 0.0, 0.0, 0.0, 0.0, 0.0, 0.0, 0.0, 0.0, 0.0, 0.0, 0.0, 0.0, 0.0, 0.0, 0.0, 0.0, 0.0, 0.0, 0.0, 0.0, 0.0, 0.0, 0.0, 0.0, 0.0, 0.0, 0.0, 0.0, 0.0, 0.0, 0.0, 0.0, 0.0, 0.0, 0.0, 0.0, 0.0, 0.0, 0.0, 0.0, 0.0, 0.0, 0.0, 0.0, 0.0, 0.0, 0.0, 0.0, 0.0, 0.0, 0.0, 0.0, 0.0, 0.0, 0.0, 0.0, 0.0, 0.0, 0.0, 0.0, 0.0, 0.0, 0.0, 0.0, 0.0, 0.0, 0.0, 0.0, 0.0, 0.0, 0.0, 0.0, 0.0, 0.0, 0.0, 0.0, 0.0, 0.0, 0.0, 0.0, 0.0, 0.0, 0.0, 0.0, 0.0, 0.0, 0.0, 0.0, 0.0, 0.0, 0.0, 0.0, 0.0, 0.0, 0.0, 0.0, 0.0, 0.0, 0.0, 0.0, 0.0, 0.0, 0.0, 0.0, 0.0, 0.0, 0.0, 0.0, 0.0, 0.0, 0.0, 0.0, 0.0, 0.0, 0.0, 0.0, 0.0, 0.0, 0.0, 0.0, 0.0, 0.0, 0.0, 0.0, 0.0, 0.0, 0.0, 0.0, 0.0, 0.0, 0.0, 0.0, 0.0, 0.0, 0.0, 0.0, 0.0, 0.0, 0.0, 0.0, 0.0, 0.0, 0.0, 0.0, 0.0, 0.0, 0.0, 0.0, 0.0, 0.0, 0.0, 0.0, 0.0, 0.0, 0.0, 0.0, 0.0, 0.0, 0.0, 0.0, 0.0, 0.0, 0.0, 0.0, 0.0, 0.0, 0.0, 0.0, 0.0, 0.0, 0.0, 0.0, 0.0, 0.0, 0.0, 0.0, 0.0, 0.0, 0.0, 0.0, 0.0, 0.0, 0.0, 0.0, 0.0, 0.0, 0.0, 0.0, 0.0, 0.0, 0.0, 0.0, 0.0, 0.0, 0.0, 0.0, 0.0, 0.0, 0.0, 0.0, 0.0, 0.0, 0.0, 0.0, 0.0, 0.0, 0.0, 0.0, 0.0, 0.0, 0.0, 0.0, 0.0, 0.0, 0.0, 0.0, 0.0, 0.0, 0.0, 0.0, 0.0, 0.0, 0.0, 0.0, 0.0, 0.0, 0.0, 0.0, 0.0, 0.0, 0.0, 0.0, 0.0, 0.0, 0.0, 0.0, 0.0, 0.0, 0.0, 0.0, 0.0, 0.0, 0.0, 0.0, 0.0, 0.0, 0.0, 0.0, 0.0, 0.0, 0.0, 0.0, 0.0, 0.0, 0.0, 0.0, 0.0, 0.0, 0.0, 0.0, 0.0, 0.0, 0.0, 0.0, 0.0, 0.0, 0.0, 0.0, 0.0, 0.0, 0.0, 0.0, 0.0, 0.0, 0.0, 0.0, 0.0, 0.0, 0.0, 0.0, 0.0, 0.0, 0.0, 0.0, 0.0, 0.0, 0.0, 0.0, 0.0, 0.0, 0.0, 0.0, 0.0, 0.0, 0.0, 0.0, 0.0, 0.0, 0.0, 0.0, 0.0, 0.0, 0.0, 0.0, 0.0, 0.0, 0.0, 0.0, 0.0, 0.0, 0.0, 0.0, 0.0, 0.0, 0.0, 0.0, 0.0, 0.0, 0.0, 0.0, 0.0, 0.0, 0.0, 0.0, 0.0, 0.0, 0.0, 0.0, 0.0, 0.0, 0.0, 0.0, 0.0, 0.0, 0.0, 0.0, 0.0, 0.0, 0.0, 0.0, 0.0, 0.0, 0.0, 0.0, 0.0, 0.0, 0.0, 0.0, 0.0, 0.0, 0.0, 0.0, 0.0, 0.0, 0.0, 0.0, 0.0, 0.0, 0.0, 0.0, 0.0, 0.0, 0.0, 0.0, 0.0, 0.0, 0.0, 0.0, 0.0, 0.0, 0.0, 0.0, 0.0, 0.0, 0.0, 0.0, 0.0, 0.0, 0.0, 0.0, 0.0, 0.0, 0.0, 0.0, 0.0, 0.0, 0.0, 0.0, 0.0, 0.0, 0.0, 0.0, 0.0, 0.0, 0.0, 0.0, 0.0, 0.0, 0.0, 0.0, 0.0, 0.0, 0.0, 0.0, 0.0, 0.0, 0.0, 0.0, 0.0, 0.0, 0.0, 0.0, 0.0, 0.0, 0.0, 0.0, 0.0, 0.0, 0.0, 0.0, 0.0, 0.0, 0.0, 0.0, 0.0, 0.0, 0.0, 0.0, 0.0, 0.0, 0.0, 0.0, 0.0, 0.0, 0.0, 0.0, 0.0, 0.0, 0.0, 0.0, 0.0, 0.0, 0.0, 0.0, 0.0, 0.0, 0.0, 0.0, 0.0, 0.0, 0.0, 0.0, 0.0, 0.0, 0.0, 0.0, 0.0, 0.0, 0.0, 0.0, 0.0, 0.0, 0.0, 0.0, 0.0, 0.0, 0.0, 0.0, 0.0, 0.0, 0.0, 0.0, 0.0, 0.0, 0.0, 0.0, 0.0, 0.0, 0.0, 0.0, 0.0, 0.0, 0.0, 0.0, 0.0, 0.0, 0.0, 0.0, 0.0, 0.0, 0.0, 0.0, 0.0, 0.0, 0.0, 0.0, 0.0, 0.0, 0.0, 0.0, 0.0, 0.0, 0.0, 0.0, 0.0, 0.0, 0.0, 0.0])
me_circle.update()

# ---- objects
ob_circle = bpy.data.objects.new('Circle', me_circle)

# ---- transforms, parenting, visibility, modifiers, constraints
ob_circle.location = (0.0, 0.0, 0.0)
ob_circle.scale = (2.744, 2.744, 2.744)
_m = ob_circle.modifiers.new('Auto Smooth', 'NODES')
_m.node_group = ng_auto_smooth
_gi = [s.identifier for s in ng_auto_smooth.interface.items_tree if s.item_type == 'SOCKET' and s.in_out == 'INPUT']
_m[_gi[1]] = 0.5236  # Angle

# ---- collection membership
col_collection.objects.link(ob_circle)

# ---- scene / render settings (as saved in the file)
scene.frame_start = 1; scene.frame_end = 250; scene.frame_set(1)
scene.render.engine = 'BLENDER_EEVEE_NEXT'
scene.cycles.sampling_pattern = 'TABULATED_SOBOL'
scene.cycles.use_light_tree = False
scene.view_settings.view_transform = 'Filmic'
bpy.context.view_layer.update()

# ---- added for rendering (the .blend has no active camera and no usable light): camera, sun
cam_auto = bpy.data.cameras.new('AutoCamera')
cam_auto.lens = 50.0
cam_auto.sensor_width = 36.0
cam_auto.clip_end = 1000.0
ob_auto_camera = bpy.data.objects.new('AutoCamera', cam_auto)
scene.collection.objects.link(ob_auto_camera)
ob_auto_camera.location = (35.1475, -42.1771, 43.6938)
ob_auto_camera.rotation_euler = (1.09748, -7.21219e-08, 0.694738)
scene.camera = ob_auto_camera
light_auto_sun = bpy.data.lights.new('AutoSun', 'SUN')
light_auto_sun.energy = 3.0
light_auto_sun.angle = 0.0523599
ob_auto_sun = bpy.data.objects.new('AutoSun', light_auto_sun)
scene.collection.objects.link(ob_auto_sun)
ob_auto_sun.rotation_euler = (0.872665, 0.174533, 0.523599)
bpy.context.view_layer.update()

